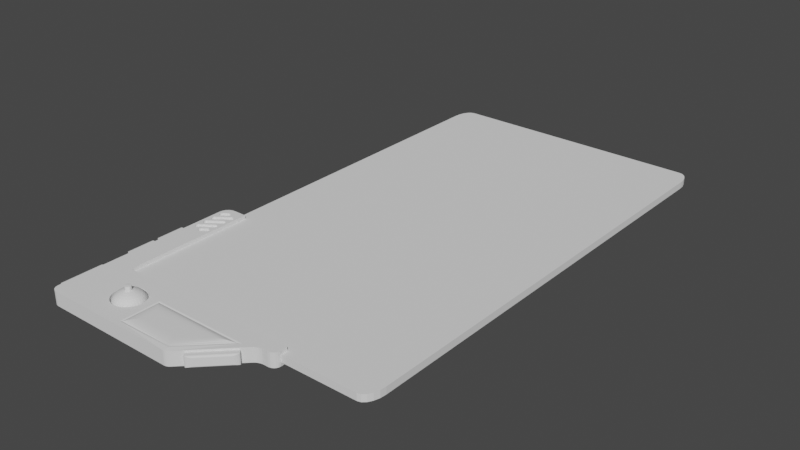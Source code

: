# Source: TouchPadModel.blend  (saved by Blender 3.2.14; exported with 4.5.12 LTS)
import bpy
from mathutils import Matrix  # noqa: F401  (used for matrix-valued properties, if any)

bpy.ops.wm.read_factory_settings(use_empty=True)
scene = bpy.context.scene
scene.name = 'Scene'

# ---- collections
col_collection = bpy.data.collections.new('Collection'); scene.collection.children.link(col_collection)

# ---- world
world_world = bpy.data.worlds.new('World'); scene.world = world_world
world_world.use_nodes = True; world_world.node_tree.nodes.clear()
_N = world_world.node_tree.nodes; _L = world_world.node_tree.links
n0 = _N.new('ShaderNodeOutputWorld'); n0.name = 'World Output'; n0.location = (300, 300)
n1 = _N.new('ShaderNodeBackground'); n1.name = 'Background'; n1.location = (10, 300)
n1.inputs[0].default_value = (0.05088, 0.05088, 0.05088, 1.0)
_L.new(n1.outputs[0], n0.inputs[0])
n0.is_active_output = True
world_world.color = (0.05088, 0.05088, 0.05088)
world_world.use_sun_shadow = False
world_world.sun_shadow_jitter_overblur = 0.0

# ---- meshes
me_cube_002 = bpy.data.meshes.new('Cube.002')
me_cube_002.from_pydata([(-15.0, -1.0, -1.0), (-13.75, 18.78, 0.709), (-6.37, -1.018, 0.5449), (-15.0, -1.0, 1.0), (-13.68, 18.82, 0.709), (-15.0, 1.0, -1.0), (-5.925, -1.062, 0.5449), (-13.6, 18.84, 0.709), (-15.0, 1.0, 1.0), (15.0, 1.0, -1.0), (-13.52, 18.85, 0.709), (-5.498, -1.191, 0.5449), (15.0, 1.0, 1.0), (-13.44, 18.85, 0.709), (12.6, 1.0, -1.0), (-5.104, -1.402, 0.5449), (-13.36, 18.82, 0.709), (12.6, 1.0, 1.0), (-11.57, 1.0, -1.0), (-13.29, 18.79, 0.709), (-4.758, -1.685, 0.5449), (-11.57, -1.0, 1.0), (-13.23, 18.74, 0.709), (-4.475, -2.031, 0.5449), (-11.57, 1.0, 1.0), (-13.18, 18.68, 0.709), (-11.57, -1.0, -1.0), (-11.57, -7.976, 1.0), (-13.14, 18.61, 0.709), (-4.265, -2.425, 0.5449), (-13.11, 18.53, 0.709), (-11.57, -7.976, -1.0), (-4.135, -2.852, 0.5449), (-11.57, 19.76, -1.0), (-13.1, 18.45, 0.709), (-11.57, 19.76, 1.0), (-13.11, 18.37, 0.709), (15.0, -0.03706, -1.0), (-4.091, -3.297, 0.5449), (14.04, -1.0, -1.0), (-13.13, 18.3, 0.709), (-4.135, -3.741, 0.5449), (-13.16, 18.22, 0.709), (14.95, -0.3346, -1.0), (14.82, -0.6031, -1.0), (-13.21, 18.16, 0.709), (14.6, -0.8161, -1.0), (-4.265, -4.169, 0.5449), (-13.27, 18.11, 0.709), (14.33, -0.9529, -1.0), (14.04, -1.0, 1.0), (-13.93, 17.65, 0.709), (-4.475, -4.563, 0.5449), (15.0, -0.03706, 1.0), (-4.758, -4.908, 0.5449), (-14.01, 17.62, 0.709), (14.33, -0.9529, 1.0), (14.6, -0.8161, 1.0), (-14.09, 17.61, 0.709), (-5.104, -5.191, 0.5449), (-14.17, 17.62, 0.709), (14.82, -0.6031, 1.0), (14.95, -0.3346, 1.0), (-14.25, 17.64, 0.709), (13.27, -1.0, -1.0), (-5.498, -5.402, 0.5449), (-14.32, 17.67, 0.709), (12.13, -1.472, -1.0), (11.93, -1.0, -1.0), (-5.925, -5.531, 0.5449), (-14.38, 17.72, 0.709), (12.6, -0.3302, -1.0), (-6.37, -5.575, 0.5449), (-14.44, 17.78, 0.709), (13.04, -1.023, -1.0), (-14.48, 17.85, 0.709), (12.79, -1.09, -1.0), (12.53, -1.195, -1.0), (-14.5, 17.93, 0.709), (-6.814, -5.531, 0.5449), (12.31, -1.326, -1.0), (12.13, -1.472, 1.0), (-14.51, 18.01, 0.709), (-7.242, -5.402, 0.5449), (-14.51, 18.09, 0.709), (13.27, -1.0, 1.0), (12.6, -0.3302, 1.0), (-7.636, -5.191, 0.5449), (-14.49, 18.17, 0.709), (11.93, -1.0, 1.0), (-14.45, 18.24, 0.709), (12.31, -1.326, 1.0), (-7.981, -4.908, 0.5449), (-14.4, 18.3, 0.709), (12.53, -1.195, 1.0), (12.79, -1.09, 1.0), (-12.58, 18.22, 0.709), (-8.264, -4.563, 0.5449), (13.04, -1.023, 1.0), (5.195, -7.976, 1.0), (-12.51, 18.26, 0.709), (-8.475, -4.169, 0.5449), (-12.44, 18.28, 0.709), (5.871, -7.697, 1.0), (5.331, -7.962, 1.0), (-12.36, 18.29, 0.709), (-8.605, -3.741, 0.5449), (5.481, -7.923, 1.0), (-12.28, 18.29, 0.709), (5.631, -7.861, 1.0), (-8.649, -3.297, 0.5449), (-12.2, 18.26, 0.709), (5.765, -7.783, 1.0), (5.871, -7.697, -1.0), (-12.13, 18.23, 0.709), (-8.605, -2.852, 0.5449), (5.195, -7.976, -1.0), (-12.06, 18.18, 0.709), (5.765, -7.783, -1.0), (-8.475, -2.425, 0.5449), (5.631, -7.861, -1.0), (-12.01, 18.12, 0.709), (5.481, -7.923, -1.0), (-11.97, 18.05, 0.709), (-8.264, -2.031, 0.5449), (5.331, -7.962, -1.0), (-14.0, -7.976, -1.0), (-11.95, 17.97, 0.709), (-7.981, -1.685, 0.5449), (-15.0, -6.979, -1.0), (-11.94, 17.89, 0.709), (-14.31, -7.927, -1.0), (-7.636, -1.402, 0.5449), (-11.94, 17.81, 0.709), (-14.59, -7.786, -1.0), (-11.96, 17.73, 0.709), (-14.81, -7.565, -1.0), (-7.242, -1.191, 0.5449), (-12.0, 17.66, 0.709), (-14.95, -7.287, -1.0), (-15.0, -6.979, 1.0), (-6.814, -1.062, 0.5449), (-12.05, 17.6, 0.709), (-14.0, -7.976, 1.0), (-14.95, -7.287, 1.0), (-12.11, 17.55, 0.709), (-14.81, -7.565, 1.0), (-14.59, -7.786, 1.0), (-13.93, 16.26, 0.709), (-14.31, -7.927, 1.0), (-14.01, 16.23, 0.709), (-13.58, 19.76, 1.0), (-15.0, 18.35, 1.0), (-14.02, 19.7, 1.0), (-14.09, 16.22, 0.709), (-14.42, 19.49, 1.0), (-14.17, 16.23, 0.709), (-14.73, 19.18, 1.0), (-14.93, 18.78, 1.0), (-14.25, 16.25, 0.709), (-15.0, 18.35, -1.0), (-13.58, 19.76, -1.0), (-14.32, 16.29, 0.709), (-14.93, 18.78, -1.0), (-14.73, 19.18, -1.0), (-14.38, 16.34, 0.709), (-14.42, 19.49, -1.0), (-14.02, 19.7, -1.0), (-14.44, 16.4, 0.709), (6.845, -3.367, 1.19), (4.653, -5.592, 1.19), (-1.315, -5.592, 1.19), (-14.48, 16.47, 0.709), (-1.315, -3.367, 1.19), (-14.5, 16.54, 0.709), (10.86, -1.685, 1.0), (5.357, -7.273, 1.089), (-14.51, 16.62, 0.709), (-2.996, -7.273, 1.0), (-2.996, -1.685, 1.0), (10.38, -1.888, 0.9401), (-14.51, 16.7, 0.709), (5.272, -7.07, 1.082), (-2.793, -7.07, 0.9401), (-14.49, 16.78, 0.709), (-2.793, -1.888, 0.9401), (9.776, -2.139, 1.044), (-14.45, 16.85, 0.709), (5.167, -6.819, 1.123), (-2.542, -6.819, 1.054), (-14.4, 16.92, 0.709), (-2.542, -2.139, 1.054), (-12.58, 16.81, 0.709), (9.226, -2.369, 1.139), (5.071, -6.589, 1.148), (-2.312, -6.589, 1.113), (-12.51, 16.85, 0.709), (-2.312, -2.369, 1.113), (-12.44, 16.88, 0.709), (8.728, -2.578, 1.177), (4.983, -6.38, 1.165), (-12.36, 16.89, 0.709), (-2.103, -6.38, 1.145), (-2.103, -2.578, 1.145), (8.141, -2.824, 1.19), (-12.28, 16.88, 0.709), (4.88, -6.134, 1.179), (-12.2, 16.86, 0.709), (-1.857, -6.134, 1.17), (-1.857, -2.824, 1.17), (-12.13, 16.83, 0.709), (7.494, -3.095, 1.19), (4.767, -5.863, 1.187), (-12.06, 16.78, 0.709), (-1.586, -5.863, 1.185), (-1.586, -3.095, 1.185), (-12.01, 16.72, 0.709), (-8.605, -3.741, 1.0), (-8.649, -3.297, 1.0), (-11.97, 16.65, 0.709), (-8.475, -4.169, 1.0), (-8.264, -4.563, 1.0), (-7.981, -4.908, 1.0), (-11.95, 16.57, 0.709), (-7.636, -5.191, 1.0), (-7.242, -5.402, 1.0), (-11.94, 16.49, 0.709), (-6.37, -5.575, 1.0), (-11.94, 16.41, 0.709), (-5.925, -5.531, 1.0), (-6.814, -5.531, 1.0), (-11.96, 16.33, 0.709), (-8.605, -2.852, 1.0), (-8.264, -2.031, 1.0), (-12.0, 16.26, 0.709), (-8.475, -2.425, 1.0), (-7.636, -1.402, 1.0), (-5.104, -5.191, 1.0), (-12.05, 16.2, 0.709), (-4.896, -5.021, 1.0), (-5.498, -5.402, 1.0), (-12.11, 16.15, 0.709), (-7.981, -1.685, 1.0), (-4.475, -4.563, 1.0), (-13.93, 14.86, 0.709), (-4.475, -2.031, 1.0), (-4.091, -3.297, 1.0), (-14.01, 14.83, 0.709), (-4.135, -3.741, 1.0), (-14.09, 14.82, 0.709), (-4.135, -2.852, 1.0), (-4.265, -2.425, 1.0), (-4.758, -4.908, 1.0), (-14.17, 14.83, 0.709), (-4.265, -4.169, 1.0), (-4.758, -1.685, 1.0), (-14.25, 14.85, 0.709), (-6.814, -1.062, 1.0), (-6.37, -1.018, 1.0), (-14.32, 14.89, 0.709), (-5.925, -1.062, 1.0), (-7.242, -1.191, 1.0), (-14.38, 14.94, 0.709), (-5.104, -1.402, 1.0), (-14.44, 15.0, 0.709), (-5.498, -1.191, 1.0), (-14.48, 15.07, 0.709), (-14.5, 15.14, 0.709), (-14.51, 15.22, 0.709), (-14.51, 15.3, 0.709), (-14.49, 15.38, 0.709), (-14.45, 15.45, 0.709), (-14.4, 15.51, 0.709), (-12.58, 15.41, 0.709), (-12.51, 15.45, 0.709), (-12.44, 15.48, 0.709), (-12.36, 15.49, 0.709), (-12.28, 15.48, 0.709), (-12.2, 15.46, 0.709), (-12.13, 15.43, 0.709), (-12.06, 15.38, 0.709), (-12.01, 15.32, 0.709), (-11.97, 15.25, 0.709), (-11.95, 15.17, 0.709), (-11.94, 15.09, 0.709), (-11.94, 15.01, 0.709), (-11.96, 14.93, 0.709), (-12.0, 14.86, 0.709), (-12.05, 14.8, 0.709), (-12.11, 14.75, 0.709), (-13.93, 13.46, 0.709), (-14.01, 13.43, 0.709), (-14.09, 13.42, 0.709), (-14.17, 13.43, 0.709), (-14.25, 13.45, 0.709), (-14.32, 13.49, 0.709), (-14.38, 13.53, 0.709), (-14.44, 13.6, 0.709), (-14.48, 13.66, 0.709), (-14.5, 13.74, 0.709), (-14.51, 13.82, 0.709), (-14.51, 13.9, 0.709), (-14.49, 13.98, 0.709), (-14.45, 14.05, 0.709), (-14.4, 14.11, 0.709), (-12.58, 14.04, 0.709), (-12.51, 14.08, 0.709), (-12.44, 14.1, 0.709), (-12.36, 14.11, 0.709), (-12.28, 14.11, 0.709), (-12.2, 14.09, 0.709), (-12.13, 14.05, 0.709), (-12.06, 14.0, 0.709), (-12.01, 13.94, 0.709), (-11.97, 13.87, 0.709), (-11.95, 13.79, 0.709), (-11.94, 13.71, 0.709), (-11.94, 13.63, 0.709), (-11.96, 13.56, 0.709), (-12.0, 13.48, 0.709), (-12.05, 13.42, 0.709), (-12.11, 13.37, 0.709), (-12.77, 12.91, 0.709), (-12.85, 12.88, 0.709), (-12.93, 12.87, 0.709), (-13.01, 12.88, 0.709), (-13.08, 12.9, 0.709), (-13.16, 12.93, 0.709), (-13.22, 12.98, 0.709), (-13.27, 13.04, 0.709), (-13.31, 13.11, 0.709), (-13.34, 13.19, 0.709), (-13.35, 13.27, 0.709), (-13.34, 13.35, 0.709), (-13.32, 13.43, 0.709), (-13.29, 13.5, 0.709), (-13.24, 13.56, 0.709), (-12.77, 12.91, 1.0), (-12.62, 14.01, 1.0), (-12.58, 14.04, 1.0), (-12.54, 14.44, 1.0), (-12.51, 14.08, 1.0), (-12.44, 14.1, 1.0), (-12.36, 14.11, 1.0), (-12.28, 15.48, 1.0), (-12.28, 14.11, 1.0), (-12.13, 14.05, 1.0), (-12.11, 14.75, 1.0), (-12.2, 14.09, 1.0), (-12.05, 14.8, 1.0), (-12.06, 14.0, 1.0), (-12.06, 15.38, 1.0), (-12.05, 16.2, 1.0), (-12.13, 15.43, 1.0), (-12.11, 16.15, 1.0), (-12.11, 13.37, 1.0), (-12.2, 15.46, 1.0), (-12.01, 13.94, 1.0), (-12.0, 14.86, 1.0), (-12.01, 15.32, 1.0), (-12.0, 16.26, 1.0), (-11.96, 14.93, 1.0), (-11.97, 13.87, 1.0), (-12.0, 13.48, 1.0), (-11.97, 15.25, 1.0), (-12.01, 16.72, 1.0), (-11.96, 16.33, 1.0), (-11.95, 15.17, 1.0), (-11.95, 16.57, 1.0), (-11.94, 13.71, 1.0), (-11.94, 15.09, 1.0), (-11.94, 16.49, 1.0), (-11.94, 13.63, 1.0), (-11.94, 15.01, 1.0), (-11.94, 16.41, 1.0), (-11.95, 13.79, 1.0), (-11.96, 13.56, 1.0), (-11.97, 16.65, 1.0), (-12.05, 13.42, 1.0), (-12.06, 16.78, 1.0), (-14.32, 13.49, 1.0), (-14.25, 13.45, 1.0), (-14.25, 14.85, 1.0), (-14.17, 13.43, 1.0), (-14.17, 14.83, 1.0), (-14.17, 16.23, 1.0), (-14.09, 16.22, 1.0), (-14.09, 17.61, 1.0), (-14.12, 17.61, 1.0), (-14.01, 13.43, 1.0), (-14.01, 14.83, 1.0), (-14.01, 16.23, 1.0), (-14.01, 17.62, 1.0), (-14.09, 13.42, 1.0), (-13.93, 13.46, 1.0), (-14.09, 14.82, 1.0), (-13.93, 14.86, 1.0), (-14.16, 17.09, 1.0), (-13.68, 18.82, 1.0), (-13.52, 18.85, 1.0), (-13.35, 13.27, 1.0), (-13.44, 18.85, 1.0), (-13.93, 17.65, 1.0), (-13.76, 17.38, 1.0), (-13.6, 18.84, 1.0), (-13.31, 13.11, 1.0), (-13.32, 13.43, 1.0), (-13.21, 18.16, 1.0), (-13.23, 18.74, 1.0), (-13.27, 13.04, 1.0), (-13.29, 13.5, 1.0), (-13.29, 18.79, 1.0), (-13.34, 13.19, 1.0), (-13.34, 13.35, 1.0), (-13.75, 18.78, 1.0), (-13.27, 18.11, 1.0), (-13.36, 18.82, 1.0), (-13.22, 12.98, 1.0), (-13.24, 13.56, 1.0), (-12.76, 14.29, 1.0), (-13.76, 14.58, 1.0), (-13.76, 15.98, 1.0), (-13.93, 16.26, 1.0), (-13.13, 18.3, 1.0), (-13.14, 18.61, 1.0), (-13.01, 12.88, 1.0), (-13.08, 12.9, 1.0), (-13.1, 18.45, 1.0), (-13.16, 12.93, 1.0), (-13.11, 18.37, 1.0), (-13.11, 18.53, 1.0), (-12.85, 12.88, 1.0), (-12.51, 15.45, 1.0), (-12.51, 16.85, 1.0), (-12.51, 18.26, 1.0), (-12.58, 15.41, 1.0), (-12.76, 15.69, 1.0), (-12.44, 15.48, 1.0), (-12.76, 17.09, 1.0), (-12.58, 16.81, 1.0), (-12.93, 12.87, 1.0), (-13.16, 18.22, 1.0), (-12.58, 18.22, 1.0), (-12.36, 15.49, 1.0), (-12.36, 16.89, 1.0), (-12.36, 18.29, 1.0), (-12.2, 16.86, 1.0), (-12.2, 18.26, 1.0), (-12.28, 16.88, 1.0), (-12.28, 18.29, 1.0), (-12.11, 17.55, 1.0), (-12.01, 18.12, 1.0), (-12.0, 17.66, 1.0), (-12.05, 17.6, 1.0), (-12.06, 18.18, 1.0), (-11.96, 17.73, 1.0), (-11.94, 17.89, 1.0), (-11.94, 17.81, 1.0), (-11.95, 17.97, 1.0), (-11.97, 18.05, 1.0), (-12.13, 16.83, 1.0), (-12.13, 18.23, 1.0), (-12.44, 16.88, 1.0), (-12.44, 18.28, 1.0), (-13.18, 18.68, 1.0), (-14.51, 13.82, 1.0), (-14.51, 15.22, 1.0), (-14.51, 16.62, 1.0), (-14.51, 13.9, 1.0), (-14.51, 18.01, 1.0), (-14.51, 15.3, 1.0), (-14.5, 16.54, 1.0), (-14.5, 17.93, 1.0), (-14.51, 16.7, 1.0), (-14.5, 13.74, 1.0), (-14.5, 15.14, 1.0), (-14.51, 18.09, 1.0), (-14.48, 13.66, 1.0), (-14.48, 15.07, 1.0), (-14.49, 13.98, 1.0), (-14.49, 15.38, 1.0), (-14.48, 16.47, 1.0), (-14.49, 16.78, 1.0), (-14.48, 17.85, 1.0), (-14.49, 18.17, 1.0), (-14.44, 15.0, 1.0), (-14.45, 14.05, 1.0), (-14.44, 16.4, 1.0), (-14.45, 15.45, 1.0), (-14.44, 17.78, 1.0), (-14.45, 16.85, 1.0), (-14.4, 14.11, 1.0), (-14.38, 14.94, 1.0), (-14.4, 15.51, 1.0), (-14.38, 16.34, 1.0), (-14.4, 16.92, 1.0), (-14.32, 14.89, 1.0), (-14.32, 16.29, 1.0), (-14.32, 17.67, 1.0), (-14.25, 16.25, 1.0), (-14.17, 17.62, 1.0), (-14.17, 18.47, 1.0), (-14.25, 17.64, 1.0), (-14.38, 13.53, 1.0), (-14.38, 17.72, 1.0), (-14.4, 18.3, 1.0), (-14.44, 13.6, 1.0), (-14.45, 18.24, 1.0), (-12.56, 0.01144, -0.5), (-12.56, 0.01144, 0.5), (-12.56, 67.22, -0.5), (-10.96, 70.01, -0.5), (-12.48, 68.08, -0.5), (-12.25, 68.86, -0.5), (-11.9, 69.48, -0.5), (-11.45, 69.87, -0.5), (-10.96, 70.01, 0.5), (-12.56, 67.22, 0.5), (-11.45, 69.87, 0.5), (-11.9, 69.48, 0.5), (-12.25, 68.86, 0.5), (-12.48, 68.08, 0.5), (27.44, 2.8, -0.5), (25.85, 0.01144, -0.5), (27.37, 1.938, -0.5), (27.14, 1.161, -0.5), (26.79, 0.544, -0.5), (26.34, 0.1479, -0.5), (25.85, 0.01144, 0.5), (27.44, 2.8, 0.5), (26.34, 0.1479, 0.5), (26.79, 0.544, 0.5), (27.14, 1.161, 0.5), (27.37, 1.938, 0.5), (25.85, 70.01, -0.5), (27.44, 67.22, -0.5), (26.34, 69.87, -0.5), (26.79, 69.48, -0.5), (27.14, 68.86, -0.5), (27.37, 68.08, -0.5), (27.44, 67.22, 0.5), (25.85, 70.01, 0.5), (27.37, 68.08, 0.5), (27.14, 68.86, 0.5), (26.79, 69.48, 0.5), (26.34, 69.87, 0.5), (-13.75, -6.287, -0.75), (-13.75, -6.287, 0.75), (-13.75, -0.2875, -0.75), (-13.75, -0.2875, 0.75), (-15.46, -6.287, -0.75), (-15.75, -5.411, -0.5309), (-15.55, -6.245, -0.7393), (-15.63, -6.12, -0.7082), (-15.69, -5.926, -0.6597), (-15.73, -5.682, -0.5986), (-15.46, -6.287, 0.75), (-15.75, -5.411, 0.5309), (-15.55, -6.245, 0.7393), (-15.63, -6.12, 0.7082), (-15.69, -5.926, 0.6597), (-15.73, -5.682, 0.5986), (-15.75, -1.164, -0.5309), (-15.46, -0.2875, -0.75), (-15.73, -0.8931, -0.5986), (-15.69, -0.6488, -0.6597), (-15.63, -0.4549, -0.7082), (-15.55, -0.3304, -0.7393), (-15.46, -0.2875, 0.75), (-15.75, -1.164, 0.5309), (-15.55, -0.3304, 0.7393), (-15.63, -0.4549, 0.7082), (-15.69, -0.6488, 0.6597), (-15.73, -0.8931, 0.5986), (-13.98, 8.434, -0.75), (-13.98, 8.434, 0.75), (-13.98, 12.43, -0.75), (-13.98, 12.43, 0.75), (-15.64, 8.434, -0.75), (-15.98, 9.105, -0.4986), (-15.74, 8.467, -0.7377), (-15.84, 8.562, -0.702), (-15.91, 8.711, -0.6464), (-15.96, 8.898, -0.5763), (-15.64, 8.434, 0.75), (-15.98, 9.105, 0.4986), (-15.74, 8.467, 0.7377), (-15.84, 8.562, 0.702), (-15.91, 8.711, 0.6464), (-15.96, 8.898, 0.5763), (-15.98, 11.76, -0.4986), (-15.64, 12.43, -0.75), (-15.96, 11.97, -0.5763), (-15.91, 12.16, -0.6464), (-15.84, 12.31, -0.702), (-15.74, 12.4, -0.7377), (-15.64, 12.43, 0.75), (-15.98, 11.76, 0.4986), (-15.74, 12.4, 0.7377), (-15.84, 12.31, 0.702), (-15.91, 12.16, 0.6464), (-15.96, 11.97, 0.5763), (-13.98, 3.729, -0.75), (-13.98, 3.729, 0.75), (-13.98, 7.729, -0.75), (-13.98, 7.729, 0.75), (-15.64, 3.729, -0.75), (-15.98, 4.399, -0.4986), (-15.74, 3.762, -0.7377), (-15.84, 3.857, -0.702), (-15.91, 4.005, -0.6464), (-15.96, 4.192, -0.5763), (-15.64, 3.729, 0.75), (-15.98, 4.399, 0.4986), (-15.74, 3.762, 0.7377), (-15.84, 3.857, 0.702), (-15.91, 4.005, 0.6464), (-15.96, 4.192, 0.5763), (-15.98, 7.059, -0.4986), (-15.64, 7.729, -0.75), (-15.96, 7.266, -0.5763), (-15.91, 7.453, -0.6464), (-15.84, 7.601, -0.702), (-15.74, 7.696, -0.7377), (-15.64, 7.729, 0.75), (-15.98, 7.059, 0.4986), (-15.74, 7.696, 0.7377), (-15.84, 7.601, 0.702), (-15.91, 7.453, 0.6464), (-15.96, 7.266, 0.5763), (10.47, -1.555, -0.75), (10.47, -1.555, 0.75), (6.229, -5.798, -0.75), (6.229, -5.798, 0.75), (11.68, -2.763, -0.75), (11.27, -3.589, -0.5309), (11.71, -2.857, -0.7393), (11.68, -3.002, -0.7082), (11.59, -3.185, -0.6597), (11.45, -3.387, -0.5986), (11.68, -2.763, 0.75), (11.27, -3.589, 0.5309), (11.71, -2.857, 0.7393), (11.68, -3.002, 0.7082), (11.59, -3.185, 0.6597), (11.45, -3.387, 0.5986), (8.263, -6.592, -0.5309), (7.437, -7.005, -0.75), (8.062, -6.773, -0.5986), (7.86, -6.917, -0.6597), (7.677, -7.008, -0.7082), (7.531, -7.039, -0.7393), (7.437, -7.005, 0.75), (8.263, -6.592, 0.5309), (7.531, -7.039, 0.7393), (7.677, -7.008, 0.7082), (7.86, -6.917, 0.6597), (8.062, -6.773, 0.5986), (-6.339, -2.884, 2.026), (-6.339, -2.473, 1.927), (-6.339, -2.094, 1.766), (-6.339, -1.762, 1.549), (-6.339, -1.49, 1.284), (-6.339, -1.287, 0.9823), (-6.339, -1.163, 0.6548), (-6.255, -2.892, 2.026), (-6.175, -2.489, 1.927), (-6.101, -2.118, 1.766), (-6.037, -1.792, 1.549), (-5.983, -1.525, 1.284), (-5.944, -1.326, 0.9823), (-5.92, -1.204, 0.6548), (-5.911, -1.163, 0.3142), (-6.175, -2.917, 2.026), (-6.018, -2.537, 1.927), (-5.873, -2.187, 1.766), (-5.746, -1.88, 1.549), (-5.642, -1.628, 1.284), (-5.564, -1.441, 0.9823), (-5.517, -1.326, 0.6548), (-5.5, -1.287, 0.3142), (-6.101, -2.956, 2.026), (-5.873, -2.614, 1.927), (-5.663, -2.299, 1.766), (-5.478, -2.023, 1.549), (-5.327, -1.797, 1.284), (-5.214, -1.628, 0.9823), (-5.145, -1.525, 0.6548), (-5.122, -1.49, 0.3142), (-6.037, -3.009, 2.026), (-5.746, -2.719, 1.927), (-5.478, -2.451, 1.766), (-5.243, -2.216, 1.549), (-5.051, -2.023, 1.284), (-4.908, -1.88, 0.9823), (-4.819, -1.792, 0.6548), (-4.79, -1.762, 0.3142), (-5.983, -3.074, 2.026), (-5.642, -2.846, 1.927), (-5.327, -2.635, 1.766), (-5.051, -2.451, 1.549), (-4.824, -2.299, 1.284), (-4.656, -2.187, 0.9823), (-4.552, -2.118, 0.6548), (-4.517, -2.094, 0.3142), (-5.944, -3.148, 2.026), (-5.564, -2.991, 1.927), (-5.214, -2.846, 1.766), (-4.908, -2.719, 1.549), (-4.656, -2.614, 1.284), (-4.469, -2.537, 0.9823), (-4.354, -2.489, 0.6548), (-4.315, -2.473, 0.3142), (-5.92, -3.228, 2.026), (-5.517, -3.148, 1.927), (-5.145, -3.074, 1.766), (-4.819, -3.009, 1.549), (-4.552, -2.956, 1.284), (-4.354, -2.917, 0.9823), (-4.231, -2.892, 0.6548), (-4.19, -2.884, 0.3142), (-5.911, -3.311, 2.026), (-5.5, -3.311, 1.927), (-5.122, -3.311, 1.766), (-4.79, -3.311, 1.549), (-4.517, -3.311, 1.284), (-4.315, -3.311, 0.9823), (-4.19, -3.311, 0.6548), (-4.148, -3.311, 0.3142), (-5.92, -3.395, 2.026), (-5.517, -3.475, 1.927), (-5.145, -3.549, 1.766), (-4.819, -3.614, 1.549), (-4.552, -3.667, 1.284), (-4.354, -3.706, 0.9823), (-4.231, -3.731, 0.6548), (-4.19, -3.739, 0.3142), (-5.944, -3.475, 2.026), (-5.564, -3.632, 1.927), (-5.214, -3.777, 1.766), (-4.908, -3.904, 1.549), (-4.656, -4.009, 1.284), (-4.469, -4.086, 0.9823), (-4.354, -4.134, 0.6548), (-4.315, -4.15, 0.3142), (-5.983, -3.549, 2.026), (-5.642, -3.777, 1.927), (-5.327, -3.988, 1.766), (-5.051, -4.172, 1.549), (-4.824, -4.324, 1.284), (-4.656, -4.436, 0.9823), (-4.552, -4.505, 0.6548), (-4.517, -4.529, 0.3142), (-6.037, -3.614, 2.026), (-5.746, -3.904, 1.927), (-5.478, -4.172, 1.766), (-5.243, -4.407, 1.549), (-5.051, -4.6, 1.284), (-4.908, -4.743, 0.9823), (-4.819, -4.831, 0.6548), (-4.79, -4.861, 0.3142), (-6.101, -3.667, 2.026), (-5.873, -4.009, 1.927), (-5.663, -4.324, 1.766), (-5.478, -4.6, 1.549), (-5.327, -4.826, 1.284), (-5.214, -4.994, 0.9823), (-5.145, -5.098, 0.6548), (-5.122, -5.133, 0.3142), (-6.175, -3.706, 2.026), (-6.018, -4.086, 1.927), (-5.873, -4.436, 1.766), (-5.746, -4.743, 1.549), (-5.642, -4.994, 1.284), (-5.564, -5.182, 0.9823), (-5.517, -5.297, 0.6548), (-5.5, -5.336, 0.3142), (-6.255, -3.731, 2.026), (-6.175, -4.134, 1.927), (-6.101, -4.505, 1.766), (-6.037, -4.831, 1.549), (-5.983, -5.098, 1.284), (-5.944, -5.297, 0.9823), (-5.92, -5.419, 0.6548), (-5.911, -5.46, 0.3142), (-6.339, -3.739, 2.026), (-6.339, -4.15, 1.927), (-6.339, -4.529, 1.766), (-6.339, -4.861, 1.549), (-6.339, -5.133, 1.284), (-6.339, -5.336, 0.9823), (-6.339, -5.46, 0.6548), (-6.339, -5.502, 0.3142), (-6.422, -3.731, 2.026), (-6.502, -4.134, 1.927), (-6.576, -4.505, 1.766), (-6.641, -4.831, 1.549), (-6.694, -5.098, 1.284), (-6.734, -5.297, 0.9823), (-6.758, -5.419, 0.6548), (-6.766, -5.46, 0.3142), (-6.502, -3.706, 2.026), (-6.66, -4.086, 1.927), (-6.805, -4.436, 1.766), (-6.932, -4.743, 1.549), (-7.036, -4.994, 1.284), (-7.113, -5.182, 0.9823), (-7.161, -5.297, 0.6548), (-7.177, -5.336, 0.3142), (-6.576, -3.667, 2.026), (-6.805, -4.009, 1.927), (-7.015, -4.324, 1.766), (-7.2, -4.6, 1.549), (-7.351, -4.826, 1.284), (-7.463, -4.994, 0.9823), (-7.533, -5.098, 0.6548), (-7.556, -5.133, 0.3142), (-6.641, -3.614, 2.026), (-6.932, -3.904, 1.927), (-7.2, -4.172, 1.766), (-7.434, -4.407, 1.549), (-7.627, -4.6, 1.284), (-7.77, -4.743, 0.9823), (-7.858, -4.831, 0.6548), (-7.888, -4.861, 0.3142), (-6.694, -3.549, 2.026), (-7.036, -3.777, 1.927), (-7.351, -3.988, 1.766), (-7.627, -4.172, 1.549), (-7.854, -4.324, 1.284), (-8.022, -4.436, 0.9823), (-8.126, -4.505, 0.6548), (-8.161, -4.529, 0.3142), (-6.734, -3.475, 2.026), (-7.113, -3.632, 1.927), (-7.463, -3.777, 1.766), (-7.77, -3.904, 1.549), (-8.022, -4.009, 1.284), (-8.209, -4.086, 0.9823), (-8.324, -4.134, 0.6548), (-8.363, -4.15, 0.3142), (-6.758, -3.395, 2.026), (-7.161, -3.475, 1.927), (-7.533, -3.549, 1.766), (-7.858, -3.614, 1.549), (-8.126, -3.667, 1.284), (-8.324, -3.706, 0.9823), (-8.446, -3.731, 0.6548), (-8.488, -3.739, 0.3142), (-6.766, -3.311, 2.026), (-7.177, -3.311, 1.927), (-7.556, -3.311, 1.766), (-7.888, -3.311, 1.549), (-8.161, -3.311, 1.284), (-8.363, -3.311, 0.9823), (-8.488, -3.311, 0.6548), (-8.53, -3.311, 0.3142), (-6.758, -3.228, 2.026), (-7.161, -3.148, 1.927), (-7.533, -3.074, 1.766), (-7.858, -3.009, 1.549), (-8.126, -2.956, 1.284), (-8.324, -2.917, 0.9823), (-8.446, -2.892, 0.6548), (-8.488, -2.884, 0.3142), (-6.734, -3.148, 2.026), (-7.113, -2.991, 1.927), (-7.463, -2.846, 1.766), (-7.77, -2.719, 1.549), (-8.022, -2.614, 1.284), (-8.209, -2.537, 0.9823), (-8.324, -2.489, 0.6548), (-8.363, -2.473, 0.3142), (-6.694, -3.074, 2.026), (-7.036, -2.846, 1.927), (-7.351, -2.635, 1.766), (-7.627, -2.451, 1.549), (-7.854, -2.299, 1.284), (-8.022, -2.187, 0.9823), (-8.126, -2.118, 0.6548), (-8.161, -2.094, 0.3142), (-6.641, -3.009, 2.026), (-6.932, -2.719, 1.927), (-7.2, -2.451, 1.766), (-7.434, -2.216, 1.549), (-7.627, -2.023, 1.284), (-7.77, -1.88, 0.9823), (-7.858, -1.792, 0.6548), (-7.888, -1.762, 0.3142), (-6.576, -2.956, 2.026), (-6.805, -2.614, 1.927), (-7.015, -2.299, 1.766), (-7.2, -2.023, 1.549), (-7.351, -1.797, 1.284), (-7.463, -1.628, 0.9823), (-7.533, -1.525, 0.6548), (-7.556, -1.49, 0.3142), (-6.502, -2.917, 2.026), (-6.66, -2.537, 1.927), (-6.805, -2.187, 1.766), (-6.932, -1.88, 1.549), (-7.036, -1.628, 1.284), (-7.113, -1.441, 0.9823), (-7.161, -1.326, 0.6548), (-7.177, -1.287, 0.3142), (-6.422, -2.892, 2.026), (-6.502, -2.489, 1.927), (-6.576, -2.118, 1.766), (-6.641, -1.792, 1.549), (-6.694, -1.525, 1.284), (-6.734, -1.326, 0.9823), (-6.758, -1.204, 0.6548), (-6.766, -1.163, 0.3142), (-6.339, -1.121, 0.3142), (-6.339, -2.884, 2.593), (-6.255, -2.892, 2.593), (-6.175, -2.917, 2.593), (-6.101, -2.956, 2.593), (-6.037, -3.009, 2.593), (-5.983, -3.074, 2.593), (-5.944, -3.148, 2.593), (-5.92, -3.228, 2.593), (-5.911, -3.311, 2.593), (-5.92, -3.395, 2.593), (-5.944, -3.475, 2.593), (-5.983, -3.549, 2.593), (-6.037, -3.614, 2.593), (-6.101, -3.667, 2.593), (-6.175, -3.706, 2.593), (-6.255, -3.731, 2.593), (-6.339, -3.739, 2.593), (-6.422, -3.731, 2.593), (-6.502, -3.706, 2.593), (-6.576, -3.667, 2.593), (-6.641, -3.614, 2.593), (-6.694, -3.549, 2.593), (-6.339, -3.311, 2.627), (-6.734, -3.475, 2.593), (-6.758, -3.395, 2.593), (-6.766, -3.311, 2.593), (-6.758, -3.228, 2.593), (-6.734, -3.148, 2.593), (-6.694, -3.074, 2.593), (-6.641, -3.009, 2.593), (-6.576, -2.956, 2.593), (-6.502, -2.917, 2.593), (-6.422, -2.892, 2.593)], [], [(0, 3, 8, 5), (14, 17, 12, 9), (68, 26, 18, 14, 71), (9, 12, 53, 37), (24, 8, 3, 21), (64, 71, 14, 9, 37, 43, 44, 46, 49, 39), (18, 24, 17, 14), (149, 143, 27, 21, 3, 140, 144, 146, 147), (89, 86, 17, 24, 21), (39, 50, 85, 64), (139, 129, 0, 26, 31, 126, 131, 134, 136), (31, 27, 143, 126), (176, 178, 27, 99, 104, 107, 109, 112, 103, 81, 175), (5, 18, 26, 0), (122, 125, 116, 31, 26, 68, 67, 113, 118, 120), (62, 53, 12, 17, 86, 85, 50, 56, 57, 61), (342, 340, 419, 338, 339, 341), (403, 402, 392, 387, 388, 397), (398, 153, 155, 157, 501, 414), (438, 439, 433, 462, 444, 448, 446, 460, 379, 365, 377, 368, 371, 374, 366, 360, 352, 354, 436, 435, 432, 437, 443, 344, 356, 353, 351, 359, 364, 367, 370, 373, 361, 358, 349, 347, 340, 342, 343, 345, 348, 346, 350, 357, 362, 375, 369, 372, 376, 363, 378, 355, 337, 431, 440, 425, 426, 428, 417, 409, 405, 412, 400, 413, 406, 410, 418, 338, 419, 394, 389, 393, 383, 381, 380, 503, 506, 477, 474, 465, 468, 479, 486, 491, 420, 396, 390, 395, 384, 382, 496, 492, 485, 478, 475, 466, 470, 480, 488, 493, 421, 422, 391, 386, 385, 499, 497, 494, 487, 481, 471, 467, 473, 482, 490, 495, 397, 388, 500, 502, 498, 504, 489, 483, 472, 469, 476, 484, 507, 505, 501, 157, 158, 152, 8, 24, 35, 151, 153, 398, 404, 399, 401, 416, 411, 408, 464, 424, 430, 427, 429, 423, 441, 407, 415, 402, 403, 442, 434, 463, 445, 449, 447, 461, 454, 451, 459, 458, 456, 457, 455, 452, 453, 450), (435, 436, 396, 420), (439, 438, 422, 421), (161, 151, 35, 33), (24, 18, 33, 35), (167, 161, 33, 18, 5, 160, 163, 164, 166), (50, 39, 49, 56), (56, 49, 46, 57), (57, 46, 44, 61), (61, 44, 43, 62), (62, 43, 37, 53), (116, 99, 27, 31), (80, 67, 68, 71, 64, 74, 76, 77), (98, 85, 86, 89, 81, 91, 94, 95), (81, 67, 80, 91), (91, 80, 77, 94), (94, 77, 76, 95), (95, 76, 74, 98), (98, 74, 64, 85), (99, 116, 125, 104), (104, 125, 122, 107), (107, 122, 120, 109), (109, 120, 118, 112), (112, 118, 113, 103), (67, 81, 103, 113), (126, 143, 149, 131), (131, 149, 147, 134), (134, 147, 146, 136), (136, 146, 144, 139), (139, 144, 140, 129), (3, 0, 129, 140), (151, 161, 167, 153), (153, 167, 166, 155), (155, 166, 164, 157), (157, 164, 163, 158), (158, 163, 160, 152), (5, 8, 152, 160), (245, 251, 179, 175, 81, 89, 21, 27, 178, 239, 237, 240, 229, 227, 230, 225, 224, 222, 221, 220, 217, 218, 232, 235, 233, 242, 236, 261, 257, 258, 260, 265, 263, 255), (252, 239, 178, 179, 251, 250, 246, 248, 254, 243), (173, 171, 170, 169), (180, 182, 176, 175), (182, 183, 178, 176), (183, 185, 179, 178), (185, 180, 175, 179), (186, 188, 182, 180), (188, 189, 183, 182), (189, 191, 185, 183), (191, 186, 180, 185), (193, 194, 188, 186), (194, 195, 189, 188), (195, 197, 191, 189), (197, 193, 186, 191), (199, 200, 194, 193), (200, 202, 195, 194), (202, 203, 197, 195), (203, 199, 193, 197), (204, 206, 200, 199), (206, 208, 202, 200), (208, 209, 203, 202), (209, 204, 199, 203), (211, 212, 206, 204), (212, 214, 208, 206), (214, 215, 209, 208), (215, 211, 204, 209), (169, 170, 212, 211), (170, 171, 214, 212), (171, 173, 215, 214), (173, 169, 211, 215), (258, 2, 6, 260), (260, 6, 11, 265), (265, 11, 15, 263), (263, 15, 20, 255), (20, 23, 245, 255), (23, 29, 251, 245), (29, 32, 250, 251), (32, 38, 246, 250), (38, 41, 248, 246), (41, 47, 254, 248), (47, 52, 243, 254), (52, 54, 252, 243), (252, 54, 59, 237, 239), (59, 65, 240, 237), (65, 69, 229, 240), (69, 72, 227, 229), (72, 79, 230, 227), (79, 83, 225, 230), (83, 87, 224, 225), (87, 92, 222, 224), (222, 92, 97, 221), (221, 97, 101, 220), (220, 101, 106, 217), (217, 106, 110, 218), (218, 110, 115, 232), (232, 115, 119, 235), (235, 119, 124, 233), (233, 124, 128, 242), (242, 128, 132, 236), (236, 132, 137, 261), (261, 137, 141, 257), (257, 141, 2, 258), (128, 124, 119, 115, 110, 106, 101, 97, 92, 87, 83, 79, 72, 69, 65, 59, 54, 52, 47, 41, 38, 32, 29, 23, 20, 15, 11, 6, 2, 141, 137, 132), (414, 1, 4, 398), (398, 4, 7, 404), (404, 7, 10, 399), (399, 10, 13, 401), (401, 13, 16, 416), (416, 16, 19, 411), (411, 19, 22, 408), (22, 25, 464, 408), (25, 28, 424, 464), (28, 30, 430, 424), (30, 34, 427, 430), (34, 36, 429, 427), (36, 40, 423, 429), (40, 42, 441, 423), (42, 45, 407, 441), (45, 48, 415, 407), (48, 51, 402, 415), (51, 55, 392, 402), (55, 58, 387, 392), (58, 60, 500, 388, 387), (60, 63, 502, 500), (63, 66, 498, 502), (66, 70, 504, 498), (504, 70, 73, 489), (489, 73, 75, 483), (483, 75, 78, 472), (472, 78, 82, 469), (469, 82, 84, 476), (476, 84, 88, 484), (484, 88, 90, 507), (507, 90, 93, 505), (505, 93, 1, 414, 501), (88, 84, 82, 78, 75, 73, 70, 66, 63, 60, 58, 55, 51, 48, 45, 42, 40, 36, 34, 30, 28, 25, 22, 19, 16, 13, 10, 7, 4, 1, 93, 90), (442, 96, 100, 434), (434, 100, 102, 463), (463, 102, 105, 445), (445, 105, 108, 449), (449, 108, 111, 447), (447, 111, 114, 461), (461, 114, 117, 454), (117, 121, 451, 454), (121, 123, 459, 451), (123, 127, 458, 459), (127, 130, 456, 458), (130, 133, 457, 456), (133, 135, 455, 457), (135, 138, 452, 455), (138, 142, 453, 452), (142, 145, 450, 453), (145, 148, 422, 438, 450), (148, 150, 391, 422), (150, 154, 386, 391), (154, 156, 385, 386), (156, 159, 499, 385), (159, 162, 497, 499), (162, 165, 494, 497), (494, 165, 168, 487), (487, 168, 172, 481), (481, 172, 174, 471), (471, 174, 177, 467), (467, 177, 181, 473), (473, 181, 184, 482), (482, 184, 187, 490), (490, 187, 190, 495), (495, 190, 96, 442, 403, 397), (135, 133, 130, 127, 123, 121, 117, 114, 111, 108, 105, 102, 100, 96, 190, 187, 184, 181, 177, 174, 172, 168, 165, 162, 159, 156, 154, 150, 148, 145, 142, 138), (439, 192, 196, 433), (433, 196, 198, 462), (462, 198, 201, 444), (444, 201, 205, 448), (448, 205, 207, 446), (446, 207, 210, 460), (460, 210, 213, 379), (213, 216, 365, 379), (216, 219, 377, 365), (219, 223, 368, 377), (223, 226, 371, 368), (226, 228, 374, 371), (228, 231, 366, 374), (231, 234, 360, 366), (234, 238, 352, 360), (238, 241, 354, 352), (241, 244, 396, 436, 354), (244, 247, 390, 396), (247, 249, 395, 390), (249, 253, 384, 395), (253, 256, 382, 384), (256, 259, 496, 382), (259, 262, 492, 496), (492, 262, 264, 485), (485, 264, 266, 478), (478, 266, 267, 475), (475, 267, 268, 466), (466, 268, 269, 470), (470, 269, 270, 480), (480, 270, 271, 488), (488, 271, 272, 493), (493, 272, 192, 439, 421), (268, 267, 266, 264, 262, 259, 256, 253, 249, 247, 244, 241, 238, 234, 231, 228, 226, 223, 219, 216, 213, 210, 207, 205, 201, 198, 196, 192, 272, 271, 270, 269), (435, 273, 274, 432), (432, 274, 275, 437), (437, 275, 276, 443), (443, 276, 277, 344), (344, 277, 278, 356), (356, 278, 279, 353), (353, 279, 280, 351), (280, 281, 359, 351), (281, 282, 364, 359), (282, 283, 367, 364), (283, 284, 370, 367), (284, 285, 373, 370), (285, 286, 361, 373), (286, 287, 358, 361), (287, 288, 349, 358), (288, 289, 347, 349), (289, 290, 394, 419, 340, 347), (290, 291, 389, 394), (291, 292, 393, 389), (292, 293, 383, 393), (293, 294, 381, 383), (294, 295, 380, 381), (295, 296, 503, 380), (503, 296, 297, 506), (506, 297, 298, 477), (477, 298, 299, 474), (474, 299, 300, 465), (465, 300, 301, 468), (468, 301, 302, 479), (479, 302, 303, 486), (486, 303, 304, 491), (491, 304, 273, 435, 420), (298, 297, 296, 295, 294, 293, 292, 291, 290, 289, 288, 287, 286, 285, 284, 283, 282, 281, 280, 279, 278, 277, 276, 275, 274, 273, 304, 303, 302, 301, 300, 299), (339, 305, 306, 341), (341, 306, 307, 342), (342, 307, 308, 343), (343, 308, 309, 345), (345, 309, 310, 348), (348, 310, 311, 346), (346, 311, 312, 350), (312, 313, 357, 350), (313, 314, 362, 357), (314, 315, 375, 362), (315, 316, 369, 375), (316, 317, 372, 369), (317, 318, 376, 372), (318, 319, 363, 376), (319, 320, 378, 363), (320, 321, 355, 378), (321, 322, 337, 355), (322, 323, 431, 337), (323, 324, 440, 431), (324, 325, 425, 440), (325, 326, 426, 425), (326, 327, 428, 426), (327, 328, 417, 428), (417, 328, 329, 409), (409, 329, 330, 405), (405, 330, 331, 412), (412, 331, 332, 400), (400, 332, 333, 413), (413, 333, 334, 406), (406, 334, 335, 410), (410, 335, 336, 418), (418, 336, 305, 339, 338), (306, 305, 336, 335, 334, 333, 332, 331, 330, 329, 328, 327, 326, 325, 324, 323, 322, 321, 320, 319, 318, 317, 316, 315, 314, 313, 312, 311, 310, 309, 308, 307), (511, 516, 541, 534), (540, 542, 543, 544, 545, 541, 516, 518, 519, 520, 521, 517, 509, 528, 530, 531, 532, 533, 529), (523, 528, 509, 508), (508, 509, 517, 510), (535, 540, 529, 522), (516, 511, 515, 518), (518, 515, 514, 519), (519, 514, 513, 520), (520, 513, 512, 521), (521, 512, 510, 517), (540, 535, 539, 542), (542, 539, 538, 543), (543, 538, 537, 544), (544, 537, 536, 545), (545, 536, 534, 541), (528, 523, 527, 530), (530, 527, 526, 531), (531, 526, 525, 532), (532, 525, 524, 533), (533, 524, 522, 529), (510, 512, 513, 514, 515, 511, 534, 536, 537, 538, 539, 535, 522, 524, 525, 526, 527, 523, 508), (546, 547, 556, 550), (548, 549, 547, 546), (549, 568, 556, 547), (551, 557, 569, 562), (563, 568, 549, 548), (563, 550, 552, 567), (567, 552, 553, 566), (566, 553, 554, 565), (565, 554, 555, 564), (564, 555, 551, 562), (550, 556, 558, 552), (552, 558, 559, 553), (553, 559, 560, 554), (554, 560, 561, 555), (555, 561, 557, 551), (556, 568, 570, 558), (558, 570, 571, 559), (559, 571, 572, 560), (560, 572, 573, 561), (561, 573, 569, 557), (568, 563, 567, 570), (570, 567, 566, 571), (571, 566, 565, 572), (572, 565, 564, 573), (573, 564, 562, 569), (563, 548, 546, 550), (574, 575, 584, 578), (576, 577, 575, 574), (577, 596, 584, 575), (579, 585, 597, 590), (591, 596, 577, 576), (591, 578, 580, 595), (595, 580, 581, 594), (594, 581, 582, 593), (593, 582, 583, 592), (592, 583, 579, 590), (578, 584, 586, 580), (580, 586, 587, 581), (581, 587, 588, 582), (582, 588, 589, 583), (583, 589, 585, 579), (584, 596, 598, 586), (586, 598, 599, 587), (587, 599, 600, 588), (588, 600, 601, 589), (589, 601, 597, 585), (596, 591, 595, 598), (598, 595, 594, 599), (599, 594, 593, 600), (600, 593, 592, 601), (601, 592, 590, 597), (591, 576, 574, 578), (602, 603, 612, 606), (604, 605, 603, 602), (605, 624, 612, 603), (607, 613, 625, 618), (619, 624, 605, 604), (619, 606, 608, 623), (623, 608, 609, 622), (622, 609, 610, 621), (621, 610, 611, 620), (620, 611, 607, 618), (606, 612, 614, 608), (608, 614, 615, 609), (609, 615, 616, 610), (610, 616, 617, 611), (611, 617, 613, 607), (612, 624, 626, 614), (614, 626, 627, 615), (615, 627, 628, 616), (616, 628, 629, 617), (617, 629, 625, 613), (624, 619, 623, 626), (626, 623, 622, 627), (627, 622, 621, 628), (628, 621, 620, 629), (629, 620, 618, 625), (619, 604, 602, 606), (630, 631, 640, 634), (632, 633, 631, 630), (633, 652, 640, 631), (635, 641, 653, 646), (647, 652, 633, 632), (647, 634, 636, 651), (651, 636, 637, 650), (650, 637, 638, 649), (649, 638, 639, 648), (648, 639, 635, 646), (634, 640, 642, 636), (636, 642, 643, 637), (637, 643, 644, 638), (638, 644, 645, 639), (639, 645, 641, 635), (640, 652, 654, 642), (642, 654, 655, 643), (643, 655, 656, 644), (644, 656, 657, 645), (645, 657, 653, 641), (652, 647, 651, 654), (654, 651, 650, 655), (655, 650, 649, 656), (656, 649, 648, 657), (657, 648, 646, 653), (647, 632, 630, 634), (659, 658, 665, 666), (660, 659, 666, 667), (661, 660, 667, 668), (662, 661, 668, 669), (663, 662, 669, 670), (664, 663, 670, 671), (913, 664, 671, 672), (681, 673, 916, 917), (897, 889, 944, 945), (666, 665, 673, 674), (667, 666, 674, 675), (668, 667, 675, 676), (669, 668, 676, 677), (670, 669, 677, 678), (671, 670, 678, 679), (672, 671, 679, 680), (677, 676, 684, 685), (678, 677, 685, 686), (679, 678, 686, 687), (680, 679, 687, 688), (761, 753, 926, 927), (674, 673, 681, 682), (675, 674, 682, 683), (676, 675, 683, 684), (682, 681, 689, 690), (683, 682, 690, 691), (684, 683, 691, 692), (685, 684, 692, 693), (686, 685, 693, 694), (687, 686, 694, 695), (688, 687, 695, 696), (873, 865, 941, 942), (694, 693, 701, 702), (695, 694, 702, 703), (696, 695, 703, 704), (737, 729, 923, 924), (690, 689, 697, 698), (691, 690, 698, 699), (692, 691, 699, 700), (693, 692, 700, 701), (698, 697, 705, 706), (699, 698, 706, 707), (700, 699, 707, 708), (701, 700, 708, 709), (702, 701, 709, 710), (703, 702, 710, 711), (704, 703, 711, 712), (689, 681, 917, 918), (710, 709, 717, 718), (711, 710, 718, 719), (712, 711, 719, 720), (817, 809, 933, 934), (706, 705, 713, 714), (707, 706, 714, 715), (708, 707, 715, 716), (709, 708, 716, 717), (715, 714, 722, 723), (716, 715, 723, 724), (717, 716, 724, 725), (718, 717, 725, 726), (719, 718, 726, 727), (720, 719, 727, 728), (881, 873, 942, 943), (714, 713, 721, 722), (727, 726, 734, 735), (728, 727, 735, 736), (857, 849, 939, 940), (722, 721, 729, 730), (723, 722, 730, 731), (724, 723, 731, 732), (725, 724, 732, 733), (726, 725, 733, 734), (732, 731, 739, 740), (733, 732, 740, 741), (734, 733, 741, 742), (735, 734, 742, 743), (736, 735, 743, 744), (721, 713, 921, 922), (730, 729, 737, 738), (731, 730, 738, 739), (744, 743, 751, 752), (745, 737, 924, 925), (738, 737, 745, 746), (739, 738, 746, 747), (740, 739, 747, 748), (741, 740, 748, 749), (742, 741, 749, 750), (743, 742, 750, 751), (748, 747, 755, 756), (749, 748, 756, 757), (750, 749, 757, 758), (751, 750, 758, 759), (752, 751, 759, 760), (801, 793, 931, 932), (746, 745, 753, 754), (747, 746, 754, 755), (760, 759, 767, 768), (658, 905, 946, 914), (754, 753, 761, 762), (755, 754, 762, 763), (756, 755, 763, 764), (757, 756, 764, 765), (758, 757, 765, 766), (759, 758, 766, 767), (765, 764, 772, 773), (766, 765, 773, 774), (767, 766, 774, 775), (768, 767, 775, 776), (865, 857, 940, 941), (762, 761, 769, 770), (763, 762, 770, 771), (764, 763, 771, 772), (729, 721, 922, 923), (770, 769, 777, 778), (771, 770, 778, 779), (772, 771, 779, 780), (773, 772, 780, 781), (774, 773, 781, 782), (775, 774, 782, 783), (776, 775, 783, 784), (781, 780, 788, 789), (782, 781, 789, 790), (783, 782, 790, 791), (784, 783, 791, 792), (785, 777, 929, 930), (778, 777, 785, 786), (779, 778, 786, 787), (780, 779, 787, 788), (786, 785, 793, 794), (787, 786, 794, 795), (788, 787, 795, 796), (789, 788, 796, 797), (790, 789, 797, 798), (791, 790, 798, 799), (792, 791, 799, 800), (665, 658, 914, 915), (798, 797, 805, 806), (799, 798, 806, 807), (800, 799, 807, 808), (841, 833, 937, 938), (794, 793, 801, 802), (795, 794, 802, 803), (796, 795, 803, 804), (797, 796, 804, 805), (803, 802, 810, 811), (804, 803, 811, 812), (805, 804, 812, 813), (806, 805, 813, 814), (807, 806, 814, 815), (808, 807, 815, 816), (673, 665, 915, 916), (802, 801, 809, 810), (815, 814, 822, 823), (816, 815, 823, 824), (793, 785, 930, 931), (810, 809, 817, 818), (811, 810, 818, 819), (812, 811, 819, 820), (813, 812, 820, 821), (814, 813, 821, 822), (819, 818, 826, 827), (820, 819, 827, 828), (821, 820, 828, 829), (822, 821, 829, 830), (823, 822, 830, 831), (824, 823, 831, 832), (713, 705, 920, 921), (818, 817, 825, 826), (831, 830, 838, 839), (832, 831, 839, 840), (849, 841, 938, 939), (826, 825, 833, 834), (827, 826, 834, 835), (828, 827, 835, 836), (829, 828, 836, 837), (830, 829, 837, 838), (836, 835, 843, 844), (837, 836, 844, 845), (838, 837, 845, 846), (839, 838, 846, 847), (840, 839, 847, 848), (905, 897, 945, 946), (834, 833, 841, 842), (835, 834, 842, 843), (848, 847, 855, 856), (769, 761, 927, 928), (842, 841, 849, 850), (843, 842, 850, 851), (844, 843, 851, 852), (845, 844, 852, 853), (846, 845, 853, 854), (847, 846, 854, 855), (852, 851, 859, 860), (853, 852, 860, 861), (854, 853, 861, 862), (855, 854, 862, 863), (856, 855, 863, 864), (825, 817, 934, 935), (850, 849, 857, 858), (851, 850, 858, 859), (864, 863, 871, 872), (833, 825, 935, 937), (858, 857, 865, 866), (859, 858, 866, 867), (860, 859, 867, 868), (861, 860, 868, 869), (862, 861, 869, 870), (863, 862, 870, 871), (869, 868, 876, 877), (870, 869, 877, 878), (871, 870, 878, 879), (872, 871, 879, 880), (697, 689, 918, 919), (866, 865, 873, 874), (867, 866, 874, 875), (868, 867, 875, 876), (874, 873, 881, 882), (875, 874, 882, 883), (876, 875, 883, 884), (877, 876, 884, 885), (878, 877, 885, 886), (879, 878, 886, 887), (880, 879, 887, 888), (753, 745, 925, 926), (886, 885, 893, 894), (887, 886, 894, 895), (888, 887, 895, 896), (889, 881, 943, 944), (882, 881, 889, 890), (883, 882, 890, 891), (884, 883, 891, 892), (885, 884, 892, 893), (890, 889, 897, 898), (891, 890, 898, 899), (892, 891, 899, 900), (893, 892, 900, 901), (894, 893, 901, 902), (895, 894, 902, 903), (896, 895, 903, 904), (705, 697, 919, 920), (902, 901, 909, 910), (903, 902, 910, 911), (904, 903, 911, 912), (777, 769, 928, 929), (898, 897, 905, 906), (899, 898, 906, 907), (900, 899, 907, 908), (901, 900, 908, 909), (907, 906, 659, 660), (908, 907, 660, 661), (909, 908, 661, 662), (910, 909, 662, 663), (911, 910, 663, 664), (912, 911, 664, 913), (809, 801, 932, 933), (906, 905, 658, 659), (914, 936, 915), (915, 936, 916), (916, 936, 917), (917, 936, 918), (918, 936, 919), (919, 936, 920), (920, 936, 921), (921, 936, 922), (922, 936, 923), (923, 936, 924), (924, 936, 925), (925, 936, 926), (926, 936, 927), (927, 936, 928), (928, 936, 929), (929, 936, 930), (930, 936, 931), (931, 936, 932), (932, 936, 933), (933, 936, 934), (934, 936, 935), (935, 936, 937), (937, 936, 938), (938, 936, 939), (939, 936, 940), (940, 936, 941), (941, 936, 942), (942, 936, 943), (943, 936, 944), (944, 936, 945), (945, 936, 946), (946, 936, 914)])
_uv = me_cube_002.uv_layers.new(name='UVMap')
_uv.uv.foreach_set('vector', [0.375, 0.0, 0.625, 0.0, 0.625, 0.25, 0.375, 0.25, 0.375, 0.48, 0.625, 0.48, 0.625, 0.5, 0.375, 0.5, 0.3494, 0.75, 0.1536, 0.75, 0.1536, 0.5, 0.355, 0.5, 0.355, 0.6663, 0.375, 0.5, 0.625, 0.5, 0.625, 0.6296, 0.375, 0.6296, 0.8464, 0.5, 0.875, 0.5, 0.875, 0.75, 0.8464, 0.75, 0.3606, 0.75, 0.355, 0.6663, 0.355, 0.5, 0.375, 0.5, 0.375, 0.6296, 0.3746, 0.6668, 0.3735, 0.7004, 0.3717, 0.727, 0.3695, 0.7441, 0.367, 0.75, 0.375, 0.2786, 0.625, 0.2786, 0.625, 0.48, 0.375, 0.48, 0.8693, 0.75, 0.8667, 0.75, 0.8464, 0.75, 0.8464, 0.75, 0.875, 0.75, 0.875, 0.75, 0.8746, 0.75, 0.8734, 0.75, 0.8716, 0.75, 0.6506, 0.75, 0.645, 0.6663, 0.645, 0.5, 0.8464, 0.5, 0.8464, 0.75, 0.375, 0.758, 0.625, 0.758, 0.625, 0.7644, 0.375, 0.7644, 0.1254, 0.75, 0.125, 0.75, 0.125, 0.75, 0.1536, 0.75, 0.1536, 0.75, 0.1333, 0.75, 0.1307, 0.75, 0.1284, 0.75, 0.1266, 0.75, 0.375, 0.9714, 0.625, 0.9714, 0.625, 0.9917, 0.375, 0.9917, 0.654, 0.75, 0.7489, 0.75, 0.8464, 0.75, 0.6496, 0.75, 0.6481, 0.75, 0.6467, 0.75, 0.6457, 0.75, 0.6452, 0.75, 0.645, 0.75, 0.645, 0.75, 0.6525, 0.75, 0.125, 0.5, 0.1536, 0.5, 0.1536, 0.75, 0.125, 0.75, 0.3533, 0.75, 0.3519, 0.75, 0.3504, 0.75, 0.1536, 0.75, 0.1536, 0.75, 0.3494, 0.75, 0.355, 0.75, 0.355, 0.75, 0.3548, 0.75, 0.3543, 0.75, 0.6254, 0.6668, 0.625, 0.6296, 0.625, 0.5, 0.645, 0.5, 0.645, 0.6663, 0.6394, 0.75, 0.633, 0.75, 0.6305, 0.7441, 0.6283, 0.727, 0.6265, 0.7004, 0.8537, 0.5, 0.8545, 0.5, 0.8563, 0.5, 0.8552, 0.5, 0.8549, 0.5, 0.8543, 0.5, 0.8646, 0.5, 0.8661, 0.5, 0.8668, 0.5, 0.8674, 0.5, 0.8677, 0.5, 0.868, 0.5, 0.864, 0.5, 0.8668, 0.5, 0.8701, 0.5, 0.8727, 0.5, 0.8681, 0.5, 0.8646, 0.5, 0.8563, 0.5, 0.8549, 0.5, 0.8543, 0.5, 0.8536, 0.5, 0.853, 0.5, 0.8523, 0.5, 0.8517, 0.5, 0.8511, 0.5, 0.8505, 0.5, 0.8501, 0.5, 0.8498, 0.5, 0.8496, 0.5, 0.8495, 0.5, 0.8495, 0.5, 0.8497, 0.5, 0.85, 0.5, 0.8504, 0.5, 0.8509, 0.5, 0.8563, 0.5, 0.8549, 0.5, 0.8543, 0.5, 0.8536, 0.5, 0.853, 0.5, 0.8523, 0.5, 0.8517, 0.5, 0.8511, 0.5, 0.8505, 0.5, 0.8501, 0.5, 0.8498, 0.5, 0.8496, 0.5, 0.8495, 0.5, 0.8495, 0.5, 0.8497, 0.5, 0.85, 0.5, 0.8504, 0.5, 0.8509, 0.5, 0.8545, 0.5, 0.8537, 0.5, 0.853, 0.5, 0.8523, 0.5, 0.8517, 0.5, 0.8511, 0.5, 0.8505, 0.5, 0.8501, 0.5, 0.8498, 0.5, 0.8496, 0.5, 0.8495, 0.5, 0.8495, 0.5, 0.8497, 0.5, 0.85, 0.5, 0.8504, 0.5, 0.8509, 0.5, 0.8564, 0.5, 0.8571, 0.5, 0.8577, 0.5, 0.8584, 0.5, 0.859, 0.5, 0.8596, 0.5, 0.8602, 0.5, 0.8606, 0.5, 0.8609, 0.5, 0.8611, 0.5, 0.8612, 0.5, 0.8612, 0.5, 0.861, 0.5, 0.8607, 0.5, 0.8603, 0.5, 0.8552, 0.5, 0.8563, 0.5, 0.8661, 0.5, 0.8668, 0.5, 0.8674, 0.5, 0.8681, 0.5, 0.8687, 0.5, 0.8693, 0.5, 0.8699, 0.5, 0.8703, 0.5, 0.8706, 0.5, 0.8708, 0.5, 0.8709, 0.5, 0.8709, 0.5, 0.8707, 0.5, 0.8704, 0.5, 0.87, 0.5, 0.8646, 0.5, 0.8661, 0.5, 0.8668, 0.5, 0.8674, 0.5, 0.8681, 0.5, 0.8687, 0.5, 0.8693, 0.5, 0.8699, 0.5, 0.8703, 0.5, 0.8706, 0.5, 0.8708, 0.5, 0.8709, 0.5, 0.8709, 0.5, 0.8707, 0.5, 0.8704, 0.5, 0.87, 0.5, 0.8646, 0.5, 0.8661, 0.5, 0.8668, 0.5, 0.8674, 0.5, 0.8681, 0.5, 0.8687, 0.5, 0.8693, 0.5, 0.8699, 0.5, 0.8703, 0.5, 0.8706, 0.5, 0.8708, 0.5, 0.8709, 0.5, 0.8709, 0.5, 0.8707, 0.5, 0.8704, 0.5, 0.87, 0.5, 0.868, 0.5, 0.8677, 0.5, 0.8681, 0.5, 0.8687, 0.5, 0.8693, 0.5, 0.8699, 0.5, 0.8703, 0.5, 0.8706, 0.5, 0.8708, 0.5, 0.8709, 0.5, 0.8709, 0.5, 0.8707, 0.5, 0.8704, 0.5, 0.87, 0.5, 0.8681, 0.5, 0.8727, 0.5, 0.8744, 0.5, 0.875, 0.5, 0.875, 0.5, 0.8464, 0.5, 0.8464, 0.5, 0.8632, 0.5, 0.8668, 0.5, 0.864, 0.5, 0.8634, 0.5, 0.8627, 0.5, 0.862, 0.5, 0.8614, 0.5, 0.8608, 0.5, 0.8602, 0.5, 0.8598, 0.5, 0.8595, 0.5, 0.8593, 0.5, 0.8592, 0.5, 0.8592, 0.5, 0.8594, 0.5, 0.8597, 0.5, 0.8601, 0.5, 0.8606, 0.5, 0.8661, 0.5, 0.8646, 0.5, 0.8549, 0.5, 0.8543, 0.5, 0.8536, 0.5, 0.853, 0.5, 0.8523, 0.5, 0.8517, 0.5, 0.8511, 0.5, 0.8505, 0.5, 0.8501, 0.5, 0.8498, 0.5, 0.8496, 0.5, 0.8495, 0.5, 0.8495, 0.5, 0.8497, 0.5, 0.85, 0.5, 0.8504, 0.5, 0.8509, 0.5, 0.8549, 0.5, 0.8563, 0.5, 0.8661, 0.5, 0.8646, 0.5, 0.8549, 0.5, 0.8563, 0.5, 0.8661, 0.5, 0.8646, 0.5, 0.375, 0.2618, 0.625, 0.2618, 0.625, 0.2786, 0.375, 0.2786, 0.625, 0.2786, 0.375, 0.2786, 0.375, 0.2786, 0.625, 0.2786, 0.1332, 0.5, 0.1368, 0.5, 0.1536, 0.5, 0.1536, 0.5, 0.125, 0.5, 0.125, 0.5, 0.1256, 0.5, 0.1273, 0.5, 0.1299, 0.5, 0.625, 0.758, 0.375, 0.758, 0.375, 0.7555, 0.625, 0.7555, 0.625, 0.7555, 0.375, 0.7555, 0.375, 0.7533, 0.625, 0.7533, 0.625, 0.7533, 0.375, 0.7533, 0.375, 0.7004, 0.625, 0.7004, 0.625, 0.7004, 0.375, 0.7004, 0.375, 0.6668, 0.625, 0.6668, 0.625, 0.6668, 0.375, 0.6668, 0.375, 0.6296, 0.625, 0.6296, 0.375, 0.7746, 0.625, 0.7746, 0.625, 0.9714, 0.375, 0.9714, 0.355, 0.75, 0.355, 0.75, 0.3494, 0.75, 0.355, 0.75, 0.355, 0.75, 0.3598, 0.75, 0.355, 0.75, 0.355, 0.75, 0.645, 0.75, 0.645, 0.75, 0.645, 0.75, 0.6506, 0.75, 0.645, 0.75, 0.6447, 0.75, 0.645, 0.75, 0.645, 0.75, 0.625, 0.77, 0.375, 0.77, 0.375, 0.77, 0.625, 0.77, 0.625, 0.77, 0.375, 0.77, 0.375, 0.77, 0.625, 0.77, 0.625, 0.77, 0.375, 0.77, 0.375, 0.7684, 0.625, 0.7684, 0.625, 0.7684, 0.375, 0.7684, 0.375, 0.7663, 0.625, 0.7663, 0.625, 0.7663, 0.375, 0.7663, 0.375, 0.7644, 0.625, 0.7644, 0.625, 0.7746, 0.375, 0.7746, 0.375, 0.773, 0.625, 0.773, 0.625, 0.773, 0.375, 0.773, 0.375, 0.7713, 0.625, 0.7713, 0.625, 0.7713, 0.375, 0.7713, 0.375, 0.77, 0.625, 0.77, 0.625, 0.77, 0.375, 0.77, 0.375, 0.77, 0.625, 0.77, 0.625, 0.77, 0.375, 0.77, 0.375, 0.77, 0.625, 0.77, 0.375, 0.77, 0.625, 0.77, 0.625, 0.77, 0.375, 0.77, 0.375, 0.9917, 0.625, 0.9917, 0.625, 0.9943, 0.375, 0.9943, 0.375, 0.9943, 0.625, 0.9943, 0.625, 1.0, 0.375, 1.0, 0.375, 0.0, 0.625, 0.0, 0.625, 0.0, 0.375, 0.0, 0.375, 0.0, 0.625, 0.0, 0.625, 0.0, 0.375, 0.0, 0.375, 0.0, 0.625, 0.0, 0.625, 0.0, 0.375, 0.0, 0.625, 0.0, 0.375, 0.0, 0.375, 0.0, 0.625, 0.0, 0.625, 0.2618, 0.375, 0.2618, 0.375, 0.2582, 0.625, 0.2582, 0.625, 0.2582, 0.375, 0.2582, 0.375, 0.2549, 0.625, 0.2549, 0.625, 0.2549, 0.375, 0.2549, 0.375, 0.25, 0.625, 0.25, 0.625, 0.25, 0.375, 0.25, 0.375, 0.25, 0.625, 0.25, 0.625, 0.25, 0.375, 0.25, 0.375, 0.25, 0.625, 0.25, 0.375, 0.25, 0.625, 0.25, 0.625, 0.25, 0.375, 0.25, 0.7842, 0.75, 0.7809, 0.75, 0.7721, 0.75, 0.6525, 0.75, 0.645, 0.75, 0.6506, 0.75, 0.8464, 0.75, 0.8464, 0.75, 0.7489, 0.75, 0.7779, 0.75, 0.7795, 0.75, 0.783, 0.75, 0.7872, 0.75, 0.7919, 0.75, 0.7967, 0.75, 0.8015, 0.75, 0.8061, 0.75, 0.8101, 0.75, 0.8135, 0.75, 0.8161, 0.75, 0.8179, 0.75, 0.8188, 0.75, 0.819, 0.75, 0.8184, 0.75, 0.8172, 0.75, 0.8153, 0.75, 0.8129, 0.75, 0.81, 0.75, 0.8067, 0.75, 0.803, 0.75, 0.7992, 0.75, 0.7953, 0.75, 0.7915, 0.75, 0.7877, 0.75, 0.7769, 0.75, 0.7779, 0.75, 0.7489, 0.75, 0.7721, 0.75, 0.7809, 0.75, 0.7782, 0.75, 0.7761, 0.75, 0.7748, 0.75, 0.7745, 0.75, 0.7752, 0.75, 0.7491, 0.75, 0.7387, 0.75, 0.6762, 0.75, 0.6744, 0.75, 0.6551, 0.75, 0.6568, 0.75, 0.654, 0.75, 0.6525, 0.75, 0.6568, 0.75, 0.7475, 0.75, 0.7489, 0.75, 0.654, 0.75, 0.7475, 0.75, 0.7694, 0.75, 0.7721, 0.75, 0.7489, 0.75, 0.7694, 0.75, 0.6551, 0.75, 0.6525, 0.75, 0.7721, 0.75, 0.6583, 0.75, 0.6602, 0.75, 0.6568, 0.75, 0.6551, 0.75, 0.6602, 0.75, 0.7459, 0.75, 0.7475, 0.75, 0.6568, 0.75, 0.7459, 0.75, 0.766, 0.75, 0.7694, 0.75, 0.7475, 0.75, 0.766, 0.75, 0.6583, 0.75, 0.6551, 0.75, 0.7694, 0.75, 0.6612, 0.75, 0.6632, 0.75, 0.6602, 0.75, 0.6583, 0.75, 0.6632, 0.75, 0.7445, 0.75, 0.7459, 0.75, 0.6602, 0.75, 0.7445, 0.75, 0.7629, 0.75, 0.766, 0.75, 0.7459, 0.75, 0.7629, 0.75, 0.6612, 0.75, 0.6583, 0.75, 0.766, 0.75, 0.6639, 0.75, 0.666, 0.75, 0.6632, 0.75, 0.6612, 0.75, 0.666, 0.75, 0.7432, 0.75, 0.7445, 0.75, 0.6632, 0.75, 0.7432, 0.75, 0.76, 0.75, 0.7629, 0.75, 0.7445, 0.75, 0.76, 0.75, 0.6639, 0.75, 0.6612, 0.75, 0.7629, 0.75, 0.6672, 0.75, 0.6692, 0.75, 0.666, 0.75, 0.6639, 0.75, 0.6692, 0.75, 0.7418, 0.75, 0.7432, 0.75, 0.666, 0.75, 0.7418, 0.75, 0.7567, 0.75, 0.76, 0.75, 0.7432, 0.75, 0.7567, 0.75, 0.6672, 0.75, 0.6639, 0.75, 0.76, 0.75, 0.6708, 0.75, 0.6727, 0.75, 0.6692, 0.75, 0.6672, 0.75, 0.6727, 0.75, 0.7402, 0.75, 0.7418, 0.75, 0.6692, 0.75, 0.7402, 0.75, 0.7529, 0.75, 0.7567, 0.75, 0.7418, 0.75, 0.7529, 0.75, 0.6708, 0.75, 0.6672, 0.75, 0.7567, 0.75, 0.6744, 0.75, 0.6762, 0.75, 0.6727, 0.75, 0.6708, 0.75, 0.6762, 0.75, 0.7387, 0.75, 0.7402, 0.75, 0.6727, 0.75, 0.7387, 0.75, 0.7491, 0.75, 0.7529, 0.75, 0.7402, 0.75, 0.7491, 0.75, 0.6744, 0.75, 0.6708, 0.75, 0.7529, 0.75, 1.0, 0.6997, 1.0, 0.5, 0.9688, 0.5, 0.9688, 0.6997, 0.9688, 0.6997, 0.9688, 0.5, 0.9375, 0.5, 0.9375, 0.6997, 0.9375, 0.6997, 0.9375, 0.5, 0.9062, 0.5, 0.9062, 0.6997, 0.9062, 0.6997, 0.9062, 0.5, 0.875, 0.5, 0.875, 0.6997, 0.875, 0.5, 0.8438, 0.5, 0.8438, 0.6997, 0.875, 0.6997, 0.8438, 0.5, 0.8125, 0.5, 0.8125, 0.6997, 0.8438, 0.6997, 0.8125, 0.5, 0.7812, 0.5, 0.7812, 0.6997, 0.8125, 0.6997, 0.7812, 0.5, 0.75, 0.5, 0.75, 0.6997, 0.7812, 0.6997, 0.75, 0.5, 0.7188, 0.5, 0.7188, 0.6997, 0.75, 0.6997, 0.7188, 0.5, 0.6875, 0.5, 0.6875, 0.6997, 0.7188, 0.6997, 0.6875, 0.5, 0.6562, 0.5, 0.6562, 0.6997, 0.6875, 0.6997, 0.6562, 0.5, 0.625, 0.5, 0.625, 0.6997, 0.6562, 0.6997, 0.625, 0.6997, 0.625, 0.5, 0.5938, 0.5, 0.5938, 0.6997, 0.6125, 0.6997, 0.5938, 0.5, 0.5625, 0.5, 0.5625, 0.6997, 0.5938, 0.6997, 0.5625, 0.5, 0.5312, 0.5, 0.5312, 0.6997, 0.5625, 0.6997, 0.5312, 0.5, 0.5, 0.5, 0.5, 0.6997, 0.5312, 0.6997, 0.5, 0.5, 0.4688, 0.5, 0.4688, 0.6997, 0.5, 0.6997, 0.4688, 0.5, 0.4375, 0.5, 0.4375, 0.6997, 0.4688, 0.6997, 0.4375, 0.5, 0.4062, 0.5, 0.4062, 0.6997, 0.4375, 0.6997, 0.4062, 0.5, 0.375, 0.5, 0.375, 0.6997, 0.4062, 0.6997, 0.375, 0.6997, 0.375, 0.5, 0.3438, 0.5, 0.3438, 0.6997, 0.3438, 0.6997, 0.3438, 0.5, 0.3125, 0.5, 0.3125, 0.6997, 0.3125, 0.6997, 0.3125, 0.5, 0.2812, 0.5, 0.2812, 0.6997, 0.2812, 0.6997, 0.2812, 0.5, 0.25, 0.5, 0.25, 0.6997, 0.25, 0.6997, 0.25, 0.5, 0.2188, 0.5, 0.2188, 0.6997, 0.2188, 0.6997, 0.2188, 0.5, 0.1875, 0.5, 0.1875, 0.6997, 0.1875, 0.6997, 0.1875, 0.5, 0.1562, 0.5, 0.1562, 0.6997, 0.1562, 0.6997, 0.1562, 0.5, 0.125, 0.5, 0.125, 0.6997, 0.125, 0.6997, 0.125, 0.5, 0.09375, 0.5, 0.09375, 0.6997, 0.09375, 0.6997, 0.09375, 0.5, 0.0625, 0.5, 0.0625, 0.6997, 0.0625, 0.6997, 0.0625, 0.5, 0.03125, 0.5, 0.03125, 0.6997, 0.03125, 0.6997, 0.03125, 0.5, 0.0, 0.5, 0.0, 0.6997, 0.5803, 0.4197, 0.5504, 0.3833, 0.5283, 0.3418, 0.5146, 0.2968, 0.51, 0.25, 0.5146, 0.2032, 0.5283, 0.1582, 0.5504, 0.1167, 0.5803, 0.08029, 0.6167, 0.05045, 0.6582, 0.02827, 0.7032, 0.01461, 0.75, 0.01, 0.7968, 0.01461, 0.8418, 0.02827, 0.8833, 0.05045, 0.9197, 0.08029, 0.9496, 0.1167, 0.9717, 0.1582, 0.9854, 0.2032, 0.99, 0.25, 0.9854, 0.2968, 0.9717, 0.3418, 0.9496, 0.3833, 0.9197, 0.4197, 0.8833, 0.4496, 0.8418, 0.4717, 0.7968, 0.4854, 0.75, 0.49, 0.7032, 0.4854, 0.6582, 0.4717, 0.6167, 0.4496, 1.0, 0.6774, 1.0, 0.5, 0.9688, 0.5, 0.9688, 0.6774, 0.9688, 0.6774, 0.9688, 0.5, 0.9375, 0.5, 0.9375, 0.6774, 0.9375, 0.6774, 0.9375, 0.5, 0.9062, 0.5, 0.9062, 0.6774, 0.9062, 0.6774, 0.9062, 0.5, 0.875, 0.5, 0.875, 0.6774, 0.875, 0.6774, 0.875, 0.5, 0.8438, 0.5, 0.8437, 0.6774, 0.8437, 0.6774, 0.8438, 0.5, 0.8125, 0.5, 0.8125, 0.6774, 0.8125, 0.6774, 0.8125, 0.5, 0.7812, 0.5, 0.7812, 0.6774, 0.7812, 0.5, 0.75, 0.5, 0.75, 0.6774, 0.7812, 0.6774, 0.75, 0.5, 0.7188, 0.5, 0.7188, 0.6774, 0.75, 0.6774, 0.7188, 0.5, 0.6875, 0.5, 0.6875, 0.6774, 0.7188, 0.6774, 0.6875, 0.5, 0.6562, 0.5, 0.6562, 0.6774, 0.6875, 0.6774, 0.6562, 0.5, 0.625, 0.5, 0.625, 0.6774, 0.6562, 0.6774, 0.625, 0.5, 0.5938, 0.5, 0.5938, 0.6774, 0.625, 0.6774, 0.5938, 0.5, 0.5625, 0.5, 0.5625, 0.6774, 0.5938, 0.6774, 0.5625, 0.5, 0.5312, 0.5, 0.5312, 0.6774, 0.5625, 0.6774, 0.5312, 0.5, 0.5, 0.5, 0.5, 0.6774, 0.5312, 0.6774, 0.5, 0.5, 0.4688, 0.5, 0.4688, 0.6774, 0.5, 0.6774, 0.4688, 0.5, 0.4375, 0.5, 0.4375, 0.6774, 0.4688, 0.6774, 0.4375, 0.5, 0.4062, 0.5, 0.4062, 0.6774, 0.4375, 0.6774, 0.4062, 0.5, 0.375, 0.5, 0.375, 0.6774, 0.3952, 0.6774, 0.4062, 0.6774, 0.375, 0.5, 0.3438, 0.5, 0.3438, 0.6774, 0.375, 0.6774, 0.3438, 0.5, 0.3125, 0.5, 0.3125, 0.6774, 0.3438, 0.6774, 0.3125, 0.5, 0.2812, 0.5, 0.2812, 0.6774, 0.3125, 0.6774, 0.2812, 0.6774, 0.2812, 0.5, 0.25, 0.5, 0.25, 0.6774, 0.25, 0.6774, 0.25, 0.5, 0.2188, 0.5, 0.2188, 0.6774, 0.2188, 0.6774, 0.2188, 0.5, 0.1875, 0.5, 0.1875, 0.6774, 0.1875, 0.6774, 0.1875, 0.5, 0.1562, 0.5, 0.1562, 0.6774, 0.1562, 0.6774, 0.1562, 0.5, 0.125, 0.5, 0.125, 0.6774, 0.125, 0.6774, 0.125, 0.5, 0.09375, 0.5, 0.09375, 0.6774, 0.09375, 0.6774, 0.09375, 0.5, 0.0625, 0.5, 0.0625, 0.6774, 0.0625, 0.6774, 0.0625, 0.5, 0.03125, 0.5, 0.03125, 0.6774, 0.03125, 0.6774, 0.03125, 0.5, 0.0, 0.5, 0.0, 0.6774, 0.02017, 0.6774, 0.6167, 0.4496, 0.5803, 0.4197, 0.5504, 0.3833, 0.5283, 0.3418, 0.5146, 0.2968, 0.51, 0.25, 0.5146, 0.2032, 0.5283, 0.1582, 0.5504, 0.1167, 0.5803, 0.08029, 0.6167, 0.05045, 0.6582, 0.02827, 0.7032, 0.01461, 0.75, 0.01, 0.7968, 0.01461, 0.8418, 0.02827, 0.8833, 0.05045, 0.9197, 0.08029, 0.9496, 0.1167, 0.9717, 0.1582, 0.9854, 0.2032, 0.99, 0.25, 0.9854, 0.2968, 0.9717, 0.3418, 0.9496, 0.3833, 0.9197, 0.4197, 0.8833, 0.4496, 0.8418, 0.4717, 0.7968, 0.4854, 0.75, 0.49, 0.7032, 0.4854, 0.6582, 0.4717, 1.0, 0.6774, 1.0, 0.5, 0.9688, 0.5, 0.9688, 0.6774, 0.9688, 0.6774, 0.9688, 0.5, 0.9375, 0.5, 0.9375, 0.6774, 0.9375, 0.6774, 0.9375, 0.5, 0.9062, 0.5, 0.9063, 0.6774, 0.9063, 0.6774, 0.9062, 0.5, 0.875, 0.5, 0.875, 0.6774, 0.875, 0.6774, 0.875, 0.5, 0.8438, 0.5, 0.8438, 0.6774, 0.8438, 0.6774, 0.8438, 0.5, 0.8125, 0.5, 0.8125, 0.6774, 0.8125, 0.6774, 0.8125, 0.5, 0.7812, 0.5, 0.7812, 0.6774, 0.7812, 0.5, 0.75, 0.5, 0.75, 0.6774, 0.7812, 0.6774, 0.75, 0.5, 0.7188, 0.5, 0.7188, 0.6774, 0.75, 0.6774, 0.7188, 0.5, 0.6875, 0.5, 0.6875, 0.6774, 0.7188, 0.6774, 0.6875, 0.5, 0.6562, 0.5, 0.6562, 0.6774, 0.6875, 0.6774, 0.6562, 0.5, 0.625, 0.5, 0.625, 0.6774, 0.6562, 0.6774, 0.625, 0.5, 0.5938, 0.5, 0.5938, 0.6774, 0.625, 0.6774, 0.5938, 0.5, 0.5625, 0.5, 0.5625, 0.6774, 0.5938, 0.6774, 0.5625, 0.5, 0.5312, 0.5, 0.5312, 0.6774, 0.5625, 0.6774, 0.5312, 0.5, 0.5, 0.5, 0.5, 0.6774, 0.5312, 0.6774, 0.5, 0.5, 0.4688, 0.5, 0.4688, 0.6774, 0.4889, 0.6774, 0.5, 0.6774, 0.4688, 0.5, 0.4375, 0.5, 0.4375, 0.6774, 0.4688, 0.6774, 0.4375, 0.5, 0.4062, 0.5, 0.4062, 0.6774, 0.4375, 0.6774, 0.4062, 0.5, 0.375, 0.5, 0.375, 0.6774, 0.4062, 0.6774, 0.375, 0.5, 0.3438, 0.5, 0.3438, 0.6774, 0.375, 0.6774, 0.3438, 0.5, 0.3125, 0.5, 0.3125, 0.6774, 0.3438, 0.6774, 0.3125, 0.5, 0.2812, 0.5, 0.2812, 0.6774, 0.3125, 0.6774, 0.2812, 0.6774, 0.2812, 0.5, 0.25, 0.5, 0.25, 0.6774, 0.25, 0.6774, 0.25, 0.5, 0.2188, 0.5, 0.2188, 0.6774, 0.2188, 0.6774, 0.2188, 0.5, 0.1875, 0.5, 0.1875, 0.6774, 0.1875, 0.6774, 0.1875, 0.5, 0.1562, 0.5, 0.1562, 0.6774, 0.1562, 0.6774, 0.1562, 0.5, 0.125, 0.5, 0.125, 0.6774, 0.125, 0.6774, 0.125, 0.5, 0.09375, 0.5, 0.09375, 0.6774, 0.09375, 0.6774, 0.09375, 0.5, 0.0625, 0.5, 0.0625, 0.6774, 0.0625, 0.6774, 0.0625, 0.5, 0.03125, 0.5, 0.03125, 0.6774, 0.03125, 0.6774, 0.03125, 0.5, 0.0, 0.5, 0.0, 0.6774, 0.02017, 0.6774, 0.02705, 0.6774, 0.8833, 0.05045, 0.9197, 0.08029, 0.9496, 0.1167, 0.9717, 0.1582, 0.9854, 0.2032, 0.99, 0.25, 0.9854, 0.2968, 0.9717, 0.3418, 0.9496, 0.3833, 0.9197, 0.4197, 0.8833, 0.4496, 0.8418, 0.4717, 0.7968, 0.4854, 0.75, 0.49, 0.7032, 0.4854, 0.6582, 0.4717, 0.6167, 0.4496, 0.5803, 0.4197, 0.5504, 0.3833, 0.5283, 0.3418, 0.5146, 0.2968, 0.51, 0.25, 0.5146, 0.2032, 0.5283, 0.1582, 0.5504, 0.1167, 0.5803, 0.08029, 0.6167, 0.05045, 0.6582, 0.02827, 0.7032, 0.01461, 0.75, 0.01, 0.7968, 0.01461, 0.8418, 0.02827, 1.0, 0.6774, 1.0, 0.5, 0.9688, 0.5, 0.9688, 0.6774, 0.9688, 0.6774, 0.9688, 0.5, 0.9375, 0.5, 0.9375, 0.6774, 0.9375, 0.6774, 0.9375, 0.5, 0.9062, 0.5, 0.9063, 0.6774, 0.9063, 0.6774, 0.9062, 0.5, 0.875, 0.5, 0.875, 0.6774, 0.875, 0.6774, 0.875, 0.5, 0.8438, 0.5, 0.8438, 0.6774, 0.8438, 0.6774, 0.8438, 0.5, 0.8125, 0.5, 0.8125, 0.6774, 0.8125, 0.6774, 0.8125, 0.5, 0.7812, 0.5, 0.7812, 0.6774, 0.7812, 0.5, 0.75, 0.5, 0.75, 0.6774, 0.7812, 0.6774, 0.75, 0.5, 0.7188, 0.5, 0.7188, 0.6774, 0.75, 0.6774, 0.7188, 0.5, 0.6875, 0.5, 0.6875, 0.6774, 0.7188, 0.6774, 0.6875, 0.5, 0.6562, 0.5, 0.6562, 0.6774, 0.6875, 0.6774, 0.6562, 0.5, 0.625, 0.5, 0.625, 0.6774, 0.6562, 0.6774, 0.625, 0.5, 0.5938, 0.5, 0.5938, 0.6774, 0.625, 0.6774, 0.5938, 0.5, 0.5625, 0.5, 0.5625, 0.6774, 0.5938, 0.6774, 0.5625, 0.5, 0.5312, 0.5, 0.5312, 0.6774, 0.5625, 0.6774, 0.5312, 0.5, 0.5, 0.5, 0.5, 0.6774, 0.5312, 0.6774, 0.5, 0.5, 0.4688, 0.5, 0.4688, 0.6774, 0.4889, 0.6774, 0.5, 0.6774, 0.4688, 0.5, 0.4375, 0.5, 0.4375, 0.6774, 0.4688, 0.6774, 0.4375, 0.5, 0.4062, 0.5, 0.4062, 0.6774, 0.4375, 0.6774, 0.4062, 0.5, 0.375, 0.5, 0.375, 0.6774, 0.4062, 0.6774, 0.375, 0.5, 0.3438, 0.5, 0.3438, 0.6774, 0.375, 0.6774, 0.3438, 0.5, 0.3125, 0.5, 0.3125, 0.6774, 0.3438, 0.6774, 0.3125, 0.5, 0.2812, 0.5, 0.2812, 0.6774, 0.3125, 0.6774, 0.2812, 0.6774, 0.2812, 0.5, 0.25, 0.5, 0.25, 0.6774, 0.25, 0.6774, 0.25, 0.5, 0.2188, 0.5, 0.2188, 0.6774, 0.2188, 0.6774, 0.2188, 0.5, 0.1875, 0.5, 0.1875, 0.6774, 0.1875, 0.6774, 0.1875, 0.5, 0.1562, 0.5, 0.1562, 0.6774, 0.1562, 0.6774, 0.1562, 0.5, 0.125, 0.5, 0.125, 0.6774, 0.125, 0.6774, 0.125, 0.5, 0.09375, 0.5, 0.09375, 0.6774, 0.09375, 0.6774, 0.09375, 0.5, 0.0625, 0.5, 0.0625, 0.6774, 0.0625, 0.6774, 0.0625, 0.5, 0.03125, 0.5, 0.03125, 0.6774, 0.03125, 0.6774, 0.03125, 0.5, 0.0, 0.5, 0.0, 0.6774, 0.02017, 0.6774, 0.5504, 0.3833, 0.5283, 0.3418, 0.5146, 0.2968, 0.51, 0.25, 0.5146, 0.2032, 0.5283, 0.1582, 0.5504, 0.1167, 0.5803, 0.08029, 0.6167, 0.05045, 0.6582, 0.02827, 0.7032, 0.01461, 0.75, 0.01, 0.7968, 0.01461, 0.8418, 0.02827, 0.8833, 0.05045, 0.9197, 0.08029, 0.9496, 0.1167, 0.9717, 0.1582, 0.9854, 0.2032, 0.99, 0.25, 0.9854, 0.2968, 0.9717, 0.3418, 0.9496, 0.3833, 0.9197, 0.4197, 0.8833, 0.4496, 0.8418, 0.4717, 0.7968, 0.4854, 0.75, 0.49, 0.7032, 0.4854, 0.6582, 0.4717, 0.6167, 0.4496, 0.5803, 0.4197, 1.0, 0.6774, 1.0, 0.5, 0.9688, 0.5, 0.9688, 0.6774, 0.9688, 0.6774, 0.9688, 0.5, 0.9375, 0.5, 0.9375, 0.6774, 0.9375, 0.6774, 0.9375, 0.5, 0.9062, 0.5, 0.9062, 0.6774, 0.9062, 0.6774, 0.9062, 0.5, 0.875, 0.5, 0.875, 0.6774, 0.875, 0.6774, 0.875, 0.5, 0.8438, 0.5, 0.8438, 0.6774, 0.8438, 0.6774, 0.8438, 0.5, 0.8125, 0.5, 0.8125, 0.6774, 0.8125, 0.6774, 0.8125, 0.5, 0.7812, 0.5, 0.7812, 0.6774, 0.7812, 0.5, 0.75, 0.5, 0.75, 0.6774, 0.7812, 0.6774, 0.75, 0.5, 0.7188, 0.5, 0.7188, 0.6774, 0.75, 0.6774, 0.7188, 0.5, 0.6875, 0.5, 0.6875, 0.6774, 0.7188, 0.6774, 0.6875, 0.5, 0.6562, 0.5, 0.6562, 0.6774, 0.6875, 0.6774, 0.6562, 0.5, 0.625, 0.5, 0.625, 0.6774, 0.6562, 0.6774, 0.625, 0.5, 0.5938, 0.5, 0.5938, 0.6774, 0.625, 0.6774, 0.5938, 0.5, 0.5625, 0.5, 0.5625, 0.6774, 0.5938, 0.6774, 0.5625, 0.5, 0.5312, 0.5, 0.5312, 0.6774, 0.5625, 0.6774, 0.5312, 0.5, 0.5, 0.5, 0.5, 0.6774, 0.5312, 0.6774, 0.5, 0.5, 0.4688, 0.5, 0.4688, 0.6774, 0.4889, 0.6774, 0.4926, 0.6774, 0.5, 0.6774, 0.4688, 0.5, 0.4375, 0.5, 0.4375, 0.6774, 0.4688, 0.6774, 0.4375, 0.5, 0.4062, 0.5, 0.4062, 0.6774, 0.4375, 0.6774, 0.4062, 0.5, 0.375, 0.5, 0.375, 0.6774, 0.4062, 0.6774, 0.375, 0.5, 0.3438, 0.5, 0.3438, 0.6774, 0.375, 0.6774, 0.3438, 0.5, 0.3125, 0.5, 0.3125, 0.6774, 0.3438, 0.6774, 0.3125, 0.5, 0.2812, 0.5, 0.2812, 0.6774, 0.3125, 0.6774, 0.2812, 0.6774, 0.2812, 0.5, 0.25, 0.5, 0.25, 0.6774, 0.25, 0.6774, 0.25, 0.5, 0.2188, 0.5, 0.2188, 0.6774, 0.2188, 0.6774, 0.2188, 0.5, 0.1875, 0.5, 0.1875, 0.6774, 0.1875, 0.6774, 0.1875, 0.5, 0.1562, 0.5, 0.1562, 0.6774, 0.1562, 0.6774, 0.1562, 0.5, 0.125, 0.5, 0.125, 0.6774, 0.125, 0.6774, 0.125, 0.5, 0.09375, 0.5, 0.09375, 0.6774, 0.09375, 0.6774, 0.09375, 0.5, 0.0625, 0.5, 0.0625, 0.6774, 0.0625, 0.6774, 0.0625, 0.5, 0.03125, 0.5, 0.03125, 0.6774, 0.03125, 0.6774, 0.03125, 0.5, 0.0, 0.5, 0.0, 0.6774, 0.02017, 0.6774, 0.5146, 0.2968, 0.51, 0.25, 0.5146, 0.2032, 0.5283, 0.1582, 0.5504, 0.1167, 0.5803, 0.08029, 0.6167, 0.05045, 0.6582, 0.02827, 0.7032, 0.01461, 0.75, 0.01, 0.7968, 0.01461, 0.8418, 0.02827, 0.8833, 0.05045, 0.9197, 0.08029, 0.9496, 0.1167, 0.9717, 0.1582, 0.9854, 0.2032, 0.99, 0.25, 0.9854, 0.2968, 0.9717, 0.3418, 0.9496, 0.3833, 0.9197, 0.4197, 0.8833, 0.4496, 0.8418, 0.4717, 0.7968, 0.4854, 0.75, 0.49, 0.7032, 0.4854, 0.6582, 0.4717, 0.6167, 0.4496, 0.5803, 0.4197, 0.5504, 0.3833, 0.5283, 0.3418, 1.0, 0.6774, 1.0, 0.5, 0.9688, 0.5, 0.9688, 0.6774, 0.9688, 0.6774, 0.9688, 0.5, 0.9375, 0.5, 0.9375, 0.6774, 0.9375, 0.6774, 0.9375, 0.5, 0.9062, 0.5, 0.9062, 0.6774, 0.9062, 0.6774, 0.9062, 0.5, 0.875, 0.5, 0.875, 0.6774, 0.875, 0.6774, 0.875, 0.5, 0.8438, 0.5, 0.8438, 0.6774, 0.8438, 0.6774, 0.8438, 0.5, 0.8125, 0.5, 0.8125, 0.6774, 0.8125, 0.6774, 0.8125, 0.5, 0.7812, 0.5, 0.7812, 0.6774, 0.7812, 0.5, 0.75, 0.5, 0.75, 0.6774, 0.7812, 0.6774, 0.75, 0.5, 0.7188, 0.5, 0.7188, 0.6774, 0.75, 0.6774, 0.7188, 0.5, 0.6875, 0.5, 0.6875, 0.6774, 0.7188, 0.6774, 0.6875, 0.5, 0.6562, 0.5, 0.6562, 0.6774, 0.6875, 0.6774, 0.6562, 0.5, 0.625, 0.5, 0.625, 0.6774, 0.6562, 0.6774, 0.625, 0.5, 0.5938, 0.5, 0.5938, 0.6774, 0.625, 0.6774, 0.5938, 0.5, 0.5625, 0.5, 0.5625, 0.6774, 0.5938, 0.6774, 0.5625, 0.5, 0.5312, 0.5, 0.5312, 0.6774, 0.5625, 0.6774, 0.5312, 0.5, 0.5, 0.5, 0.5, 0.6774, 0.5312, 0.6774, 0.5, 0.5, 0.4688, 0.5, 0.4688, 0.6774, 0.5, 0.6774, 0.4688, 0.5, 0.4375, 0.5, 0.4375, 0.6774, 0.4688, 0.6774, 0.4375, 0.5, 0.4062, 0.5, 0.4062, 0.6774, 0.4375, 0.6774, 0.4062, 0.5, 0.375, 0.5, 0.375, 0.6774, 0.4062, 0.6774, 0.375, 0.5, 0.3438, 0.5, 0.3438, 0.6774, 0.375, 0.6774, 0.3438, 0.5, 0.3125, 0.5, 0.3125, 0.6774, 0.3438, 0.6774, 0.3125, 0.5, 0.2812, 0.5, 0.2812, 0.6774, 0.3125, 0.6774, 0.2812, 0.6774, 0.2812, 0.5, 0.25, 0.5, 0.25, 0.6774, 0.25, 0.6774, 0.25, 0.5, 0.2188, 0.5, 0.2188, 0.6774, 0.2188, 0.6774, 0.2188, 0.5, 0.1875, 0.5, 0.1875, 0.6774, 0.1875, 0.6774, 0.1875, 0.5, 0.1562, 0.5, 0.1562, 0.6774, 0.1562, 0.6774, 0.1562, 0.5, 0.125, 0.5, 0.125, 0.6774, 0.125, 0.6774, 0.125, 0.5, 0.09375, 0.5, 0.09375, 0.6774, 0.09375, 0.6774, 0.09375, 0.5, 0.0625, 0.5, 0.0625, 0.6774, 0.0625, 0.6774, 0.0625, 0.5, 0.03125, 0.5, 0.03125, 0.6774, 0.03125, 0.6774, 0.03125, 0.5, 0.0, 0.5, 0.0, 0.6774, 0.001778, 0.6774, 0.7968, 0.4854, 0.75, 0.49, 0.7032, 0.4854, 0.6582, 0.4717, 0.6167, 0.4496, 0.5803, 0.4197, 0.5504, 0.3833, 0.5283, 0.3418, 0.5146, 0.2968, 0.51, 0.25, 0.5146, 0.2032, 0.5283, 0.1582, 0.5504, 0.1167, 0.5803, 0.08029, 0.6167, 0.05045, 0.6582, 0.02827, 0.7032, 0.01461, 0.75, 0.01, 0.7968, 0.01461, 0.8418, 0.02827, 0.8833, 0.05045, 0.9197, 0.08029, 0.9496, 0.1167, 0.9717, 0.1582, 0.9854, 0.2032, 0.99, 0.25, 0.9854, 0.2968, 0.9717, 0.3418, 0.9496, 0.3833, 0.9197, 0.4197, 0.8833, 0.4496, 0.8418, 0.4717, 0.375, 0.26, 0.625, 0.26, 0.625, 0.49, 0.375, 0.49, 0.625, 0.51, 0.6255, 0.5069, 0.6269, 0.5041, 0.6291, 0.5019, 0.6319, 0.5005, 0.635, 0.5, 0.865, 0.5, 0.8681, 0.5005, 0.8709, 0.5019, 0.8731, 0.5041, 0.8745, 0.5069, 0.875, 0.51, 0.875, 0.75, 0.635, 0.75, 0.6319, 0.7495, 0.6291, 0.7481, 0.6269, 0.7459, 0.6255, 0.7431, 0.625, 0.74, 0.375, 0.76, 0.625, 0.76, 0.625, 1.0, 0.375, 1.0, 0.375, 0.0, 0.625, 0.0, 0.625, 0.24, 0.375, 0.24, 0.375, 0.51, 0.625, 0.51, 0.625, 0.74, 0.375, 0.74, 0.625, 0.26, 0.375, 0.26, 0.375, 0.2569, 0.625, 0.2569, 0.625, 0.2569, 0.375, 0.2569, 0.375, 0.2541, 0.625, 0.2541, 0.625, 0.2541, 0.375, 0.2541, 0.375, 0.2459, 0.625, 0.2459, 0.625, 0.2459, 0.375, 0.2459, 0.375, 0.2431, 0.625, 0.2431, 0.625, 0.2431, 0.375, 0.2431, 0.375, 0.24, 0.625, 0.24, 0.625, 0.51, 0.375, 0.51, 0.375, 0.5069, 0.625, 0.5069, 0.625, 0.5069, 0.375, 0.5069, 0.375, 0.5041, 0.625, 0.5041, 0.625, 0.5041, 0.375, 0.5041, 0.375, 0.4959, 0.625, 0.4959, 0.625, 0.4959, 0.375, 0.4959, 0.375, 0.4931, 0.625, 0.4931, 0.625, 0.4931, 0.375, 0.4931, 0.375, 0.49, 0.625, 0.49, 0.625, 0.76, 0.375, 0.76, 0.375, 0.7569, 0.625, 0.7569, 0.625, 0.7569, 0.375, 0.7569, 0.375, 0.7541, 0.625, 0.7541, 0.625, 0.7541, 0.375, 0.7541, 0.375, 0.7459, 0.625, 0.7459, 0.625, 0.7459, 0.375, 0.7459, 0.375, 0.7431, 0.625, 0.7431, 0.625, 0.7431, 0.375, 0.7431, 0.375, 0.74, 0.625, 0.74, 0.125, 0.51, 0.1255, 0.5069, 0.1269, 0.5041, 0.1291, 0.5019, 0.1319, 0.5005, 0.135, 0.5, 0.365, 0.5, 0.3681, 0.5005, 0.3709, 0.5019, 0.3731, 0.5041, 0.3745, 0.5069, 0.375, 0.51, 0.375, 0.74, 0.3745, 0.7431, 0.3731, 0.7459, 0.3709, 0.7481, 0.3681, 0.7495, 0.365, 0.75, 0.125, 0.75, 0.375, 0.75, 0.625, 0.75, 0.625, 0.9635, 0.375, 0.9635, 0.375, 0.5, 0.625, 0.5, 0.625, 0.75, 0.375, 0.75, 0.625, 0.5, 0.8385, 0.5, 0.8385, 0.75, 0.625, 0.75, 0.4115, 0.03652, 0.5885, 0.03652, 0.5885, 0.2135, 0.4115, 0.2135, 0.375, 0.2865, 0.625, 0.2865, 0.625, 0.5, 0.375, 0.5, 0.1615, 0.5, 0.1615, 0.75, 0.1502, 0.7482, 0.1502, 0.5018, 0.1502, 0.5018, 0.1502, 0.7482, 0.125, 0.743, 0.125, 0.507, 0.375, 0.243, 0.375, 0.006974, 0.3901, 0.01505, 0.3901, 0.2349, 0.3901, 0.2349, 0.3901, 0.01505, 0.4002, 0.02523, 0.4002, 0.2248, 0.4002, 0.2248, 0.4002, 0.02523, 0.4115, 0.03652, 0.4115, 0.2135, 0.375, 0.9635, 0.625, 0.9635, 0.6232, 0.9748, 0.3768, 0.9748, 0.3768, 0.9748, 0.6232, 0.9748, 0.618, 1.0, 0.382, 1.0, 0.382, 0.0, 0.618, 0.0, 0.6099, 0.01505, 0.3901, 0.01505, 0.3901, 0.01505, 0.6099, 0.01505, 0.5998, 0.02523, 0.4002, 0.02523, 0.4002, 0.02523, 0.5998, 0.02523, 0.5885, 0.03652, 0.4115, 0.03652, 0.8385, 0.75, 0.8385, 0.5, 0.8498, 0.5018, 0.8498, 0.7482, 0.8498, 0.7482, 0.8498, 0.5018, 0.875, 0.507, 0.875, 0.743, 0.625, 0.006974, 0.625, 0.243, 0.6099, 0.2349, 0.6099, 0.01505, 0.6099, 0.01505, 0.6099, 0.2349, 0.5998, 0.2248, 0.5998, 0.02523, 0.5998, 0.02523, 0.5998, 0.2248, 0.5885, 0.2135, 0.5885, 0.03652, 0.625, 0.2865, 0.375, 0.2865, 0.3768, 0.2752, 0.6232, 0.2752, 0.6232, 0.2752, 0.3768, 0.2752, 0.382, 0.2651, 0.618, 0.2651, 0.618, 0.2651, 0.382, 0.2651, 0.3901, 0.2349, 0.6099, 0.2349, 0.6099, 0.2349, 0.3901, 0.2349, 0.4002, 0.2248, 0.5998, 0.2248, 0.5998, 0.2248, 0.4002, 0.2248, 0.4115, 0.2135, 0.5885, 0.2135, 0.1615, 0.5, 0.375, 0.5, 0.375, 0.75, 0.1615, 0.75, 0.375, 0.75, 0.625, 0.75, 0.625, 0.9581, 0.375, 0.9581, 0.375, 0.5, 0.625, 0.5, 0.625, 0.75, 0.375, 0.75, 0.625, 0.5, 0.8331, 0.5, 0.8331, 0.75, 0.625, 0.75, 0.4169, 0.0419, 0.5831, 0.0419, 0.5831, 0.2081, 0.4169, 0.2081, 0.375, 0.2919, 0.625, 0.2919, 0.625, 0.5, 0.375, 0.5, 0.1669, 0.5, 0.1669, 0.75, 0.154, 0.7479, 0.154, 0.5021, 0.154, 0.5021, 0.154, 0.7479, 0.125, 0.742, 0.125, 0.508, 0.375, 0.242, 0.375, 0.008003, 0.3923, 0.01727, 0.3923, 0.2327, 0.3923, 0.2327, 0.3923, 0.01727, 0.404, 0.02895, 0.404, 0.221, 0.404, 0.221, 0.404, 0.02895, 0.4169, 0.0419, 0.4169, 0.2081, 0.375, 0.9581, 0.625, 0.9581, 0.6229, 0.971, 0.3771, 0.971, 0.3771, 0.971, 0.6229, 0.971, 0.617, 1.0, 0.383, 1.0, 0.383, 0.0, 0.617, 0.0, 0.6077, 0.01727, 0.3923, 0.01727, 0.3923, 0.01727, 0.6077, 0.01727, 0.596, 0.02895, 0.404, 0.02895, 0.404, 0.02895, 0.596, 0.02895, 0.5831, 0.0419, 0.4169, 0.0419, 0.8331, 0.75, 0.8331, 0.5, 0.846, 0.5021, 0.846, 0.7479, 0.846, 0.7479, 0.846, 0.5021, 0.875, 0.508, 0.875, 0.742, 0.625, 0.008003, 0.625, 0.242, 0.6077, 0.2327, 0.6077, 0.01727, 0.6077, 0.01727, 0.6077, 0.2327, 0.596, 0.221, 0.596, 0.02895, 0.596, 0.02895, 0.596, 0.221, 0.5831, 0.2081, 0.5831, 0.0419, 0.625, 0.2919, 0.375, 0.2919, 0.3771, 0.279, 0.6229, 0.279, 0.6229, 0.279, 0.3771, 0.279, 0.383, 0.2673, 0.617, 0.2673, 0.617, 0.2673, 0.383, 0.2673, 0.3923, 0.2327, 0.6077, 0.2327, 0.6077, 0.2327, 0.3923, 0.2327, 0.404, 0.221, 0.596, 0.221, 0.596, 0.221, 0.404, 0.221, 0.4169, 0.2081, 0.5831, 0.2081, 0.1669, 0.5, 0.375, 0.5, 0.375, 0.75, 0.1669, 0.75, 0.375, 0.75, 0.625, 0.75, 0.625, 0.9581, 0.375, 0.9581, 0.375, 0.5, 0.625, 0.5, 0.625, 0.75, 0.375, 0.75, 0.625, 0.5, 0.8331, 0.5, 0.8331, 0.75, 0.625, 0.75, 0.4169, 0.0419, 0.5831, 0.0419, 0.5831, 0.2081, 0.4169, 0.2081, 0.375, 0.2919, 0.625, 0.2919, 0.625, 0.5, 0.375, 0.5, 0.1669, 0.5, 0.1669, 0.75, 0.154, 0.7479, 0.154, 0.5021, 0.154, 0.5021, 0.154, 0.7479, 0.125, 0.742, 0.125, 0.508, 0.375, 0.242, 0.375, 0.008003, 0.3923, 0.01727, 0.3923, 0.2327, 0.3923, 0.2327, 0.3923, 0.01727, 0.404, 0.02895, 0.404, 0.221, 0.404, 0.221, 0.404, 0.02895, 0.4169, 0.0419, 0.4169, 0.2081, 0.375, 0.9581, 0.625, 0.9581, 0.6229, 0.971, 0.3771, 0.971, 0.3771, 0.971, 0.6229, 0.971, 0.617, 1.0, 0.383, 1.0, 0.383, 0.0, 0.617, 0.0, 0.6077, 0.01727, 0.3923, 0.01727, 0.3923, 0.01727, 0.6077, 0.01727, 0.596, 0.02895, 0.404, 0.02895, 0.404, 0.02895, 0.596, 0.02895, 0.5831, 0.0419, 0.4169, 0.0419, 0.8331, 0.75, 0.8331, 0.5, 0.846, 0.5021, 0.846, 0.7479, 0.846, 0.7479, 0.846, 0.5021, 0.875, 0.508, 0.875, 0.742, 0.625, 0.008003, 0.625, 0.242, 0.6077, 0.2327, 0.6077, 0.01727, 0.6077, 0.01727, 0.6077, 0.2327, 0.596, 0.221, 0.596, 0.02895, 0.596, 0.02895, 0.596, 0.221, 0.5831, 0.2081, 0.5831, 0.0419, 0.625, 0.2919, 0.375, 0.2919, 0.3771, 0.279, 0.6229, 0.279, 0.6229, 0.279, 0.3771, 0.279, 0.383, 0.2673, 0.617, 0.2673, 0.617, 0.2673, 0.383, 0.2673, 0.3923, 0.2327, 0.6077, 0.2327, 0.6077, 0.2327, 0.3923, 0.2327, 0.404, 0.221, 0.596, 0.221, 0.596, 0.221, 0.404, 0.221, 0.4169, 0.2081, 0.5831, 0.2081, 0.1669, 0.5, 0.375, 0.5, 0.375, 0.75, 0.1669, 0.75, 0.375, 0.75, 0.625, 0.75, 0.625, 0.9635, 0.375, 0.9635, 0.375, 0.5, 0.625, 0.5, 0.625, 0.75, 0.375, 0.75, 0.625, 0.5, 0.8385, 0.5, 0.8385, 0.75, 0.625, 0.75, 0.4115, 0.03652, 0.5885, 0.03652, 0.5885, 0.2135, 0.4115, 0.2135, 0.375, 0.2865, 0.625, 0.2865, 0.625, 0.5, 0.375, 0.5, 0.1615, 0.5, 0.1615, 0.75, 0.1502, 0.7482, 0.1502, 0.5018, 0.1502, 0.5018, 0.1502, 0.7482, 0.125, 0.743, 0.125, 0.507, 0.375, 0.243, 0.375, 0.006974, 0.3901, 0.01505, 0.3901, 0.2349, 0.3901, 0.2349, 0.3901, 0.01505, 0.4002, 0.02523, 0.4002, 0.2248, 0.4002, 0.2248, 0.4002, 0.02523, 0.4115, 0.03652, 0.4115, 0.2135, 0.375, 0.9635, 0.625, 0.9635, 0.6232, 0.9748, 0.3768, 0.9748, 0.3768, 0.9748, 0.6232, 0.9748, 0.618, 1.0, 0.382, 1.0, 0.382, 0.0, 0.618, 0.0, 0.6099, 0.01505, 0.3901, 0.01505, 0.3901, 0.01505, 0.6099, 0.01505, 0.5998, 0.02523, 0.4002, 0.02523, 0.4002, 0.02523, 0.5998, 0.02523, 0.5885, 0.03652, 0.4115, 0.03652, 0.8385, 0.75, 0.8385, 0.5, 0.8498, 0.5018, 0.8498, 0.7482, 0.8498, 0.7482, 0.8498, 0.5018, 0.875, 0.507, 0.875, 0.743, 0.625, 0.006974, 0.625, 0.243, 0.6099, 0.2349, 0.6099, 0.01505, 0.6099, 0.01505, 0.6099, 0.2349, 0.5998, 0.2248, 0.5998, 0.02523, 0.5998, 0.02523, 0.5998, 0.2248, 0.5885, 0.2135, 0.5885, 0.03652, 0.625, 0.2865, 0.375, 0.2865, 0.3768, 0.2752, 0.6232, 0.2752, 0.6232, 0.2752, 0.3768, 0.2752, 0.382, 0.2651, 0.618, 0.2651, 0.618, 0.2651, 0.382, 0.2651, 0.3901, 0.2349, 0.6099, 0.2349, 0.6099, 0.2349, 0.3901, 0.2349, 0.4002, 0.2248, 0.5998, 0.2248, 0.5998, 0.2248, 0.4002, 0.2248, 0.4115, 0.2135, 0.5885, 0.2135, 0.1615, 0.5, 0.375, 0.5, 0.375, 0.75, 0.1615, 0.75, 0.75, 0.875, 0.75, 0.9375, 0.7188, 0.9375, 0.7188, 0.875, 0.75, 0.8125, 0.75, 0.875, 0.7188, 0.875, 0.7188, 0.8125, 0.75, 0.75, 0.75, 0.8125, 0.7188, 0.8125, 0.7188, 0.75, 0.75, 0.6875, 0.75, 0.75, 0.7188, 0.75, 0.7188, 0.6875, 0.75, 0.625, 0.75, 0.6875, 0.7188, 0.6875, 0.7188, 0.625, 0.75, 0.5625, 0.75, 0.625, 0.7188, 0.625, 0.7188, 0.5625, 0.75, 0.5, 0.75, 0.5625, 0.7188, 0.5625, 0.7188, 0.5, 0.6562, 0.9375, 0.6875, 0.9375, 0.6875, 0.9375, 0.6562, 0.9375, 0.8125, 0.9375, 0.8438, 0.9375, 0.8438, 0.9375, 0.8125, 0.9375, 0.7188, 0.875, 0.7188, 0.9375, 0.6875, 0.9375, 0.6875, 0.875, 0.7188, 0.8125, 0.7188, 0.875, 0.6875, 0.875, 0.6875, 0.8125, 0.7188, 0.75, 0.7188, 0.8125, 0.6875, 0.8125, 0.6875, 0.75, 0.7188, 0.6875, 0.7188, 0.75, 0.6875, 0.75, 0.6875, 0.6875, 0.7188, 0.625, 0.7188, 0.6875, 0.6875, 0.6875, 0.6875, 0.625, 0.7188, 0.5625, 0.7188, 0.625, 0.6875, 0.625, 0.6875, 0.5625, 0.7188, 0.5, 0.7188, 0.5625, 0.6875, 0.5625, 0.6875, 0.5, 0.6875, 0.6875, 0.6875, 0.75, 0.6562, 0.75, 0.6562, 0.6875, 0.6875, 0.625, 0.6875, 0.6875, 0.6562, 0.6875, 0.6562, 0.625, 0.6875, 0.5625, 0.6875, 0.625, 0.6562, 0.625, 0.6562, 0.5625, 0.6875, 0.5, 0.6875, 0.5625, 0.6562, 0.5625, 0.6562, 0.5, 0.3437, 0.9375, 0.375, 0.9375, 0.375, 0.9375, 0.3437, 0.9375, 0.6875, 0.875, 0.6875, 0.9375, 0.6562, 0.9375, 0.6562, 0.875, 0.6875, 0.8125, 0.6875, 0.875, 0.6562, 0.875, 0.6562, 0.8125, 0.6875, 0.75, 0.6875, 0.8125, 0.6562, 0.8125, 0.6562, 0.75, 0.6562, 0.875, 0.6562, 0.9375, 0.625, 0.9375, 0.625, 0.875, 0.6562, 0.8125, 0.6562, 0.875, 0.625, 0.875, 0.625, 0.8125, 0.6562, 0.75, 0.6562, 0.8125, 0.625, 0.8125, 0.625, 0.75, 0.6562, 0.6875, 0.6562, 0.75, 0.625, 0.75, 0.625, 0.6875, 0.6562, 0.625, 0.6562, 0.6875, 0.625, 0.6875, 0.625, 0.625, 0.6562, 0.5625, 0.6562, 0.625, 0.625, 0.625, 0.625, 0.5625, 0.6562, 0.5, 0.6562, 0.5625, 0.625, 0.5625, 0.625, 0.5, 0.9062, 0.9375, 0.9375, 0.9375, 0.9375, 0.9375, 0.9062, 0.9375, 0.625, 0.625, 0.625, 0.6875, 0.5938, 0.6875, 0.5938, 0.625, 0.625, 0.5625, 0.625, 0.625, 0.5938, 0.625, 0.5938, 0.5625, 0.625, 0.5, 0.625, 0.5625, 0.5938, 0.5625, 0.5938, 0.5, 0.4375, 0.9375, 0.4687, 0.9375, 0.4687, 0.9375, 0.4375, 0.9375, 0.625, 0.875, 0.625, 0.9375, 0.5937, 0.9375, 0.5937, 0.875, 0.625, 0.8125, 0.625, 0.875, 0.5937, 0.875, 0.5938, 0.8125, 0.625, 0.75, 0.625, 0.8125, 0.5938, 0.8125, 0.5938, 0.75, 0.625, 0.6875, 0.625, 0.75, 0.5938, 0.75, 0.5938, 0.6875, 0.5937, 0.875, 0.5937, 0.9375, 0.5625, 0.9375, 0.5625, 0.875, 0.5938, 0.8125, 0.5937, 0.875, 0.5625, 0.875, 0.5625, 0.8125, 0.5938, 0.75, 0.5938, 0.8125, 0.5625, 0.8125, 0.5625, 0.75, 0.5938, 0.6875, 0.5938, 0.75, 0.5625, 0.75, 0.5625, 0.6875, 0.5938, 0.625, 0.5938, 0.6875, 0.5625, 0.6875, 0.5625, 0.625, 0.5938, 0.5625, 0.5938, 0.625, 0.5625, 0.625, 0.5625, 0.5625, 0.5938, 0.5, 0.5938, 0.5625, 0.5625, 0.5625, 0.5625, 0.5, 0.625, 0.9375, 0.6562, 0.9375, 0.6562, 0.9375, 0.625, 0.9375, 0.5625, 0.625, 0.5625, 0.6875, 0.5312, 0.6875, 0.5312, 0.625, 0.5625, 0.5625, 0.5625, 0.625, 0.5312, 0.625, 0.5312, 0.5625, 0.5625, 0.5, 0.5625, 0.5625, 0.5312, 0.5625, 0.5312, 0.5, 0.125, 0.9375, 0.1563, 0.9375, 0.1563, 0.9375, 0.125, 0.9375, 0.5625, 0.875, 0.5625, 0.9375, 0.5312, 0.9375, 0.5312, 0.875, 0.5625, 0.8125, 0.5625, 0.875, 0.5312, 0.875, 0.5312, 0.8125, 0.5625, 0.75, 0.5625, 0.8125, 0.5312, 0.8125, 0.5312, 0.75, 0.5625, 0.6875, 0.5625, 0.75, 0.5312, 0.75, 0.5312, 0.6875, 0.5312, 0.8125, 0.5312, 0.875, 0.5, 0.875, 0.5, 0.8125, 0.5312, 0.75, 0.5312, 0.8125, 0.5, 0.8125, 0.5, 0.75, 0.5312, 0.6875, 0.5312, 0.75, 0.5, 0.75, 0.5, 0.6875, 0.5312, 0.625, 0.5312, 0.6875, 0.5, 0.6875, 0.5, 0.625, 0.5312, 0.5625, 0.5312, 0.625, 0.5, 0.625, 0.5, 0.5625, 0.5312, 0.5, 0.5312, 0.5625, 0.5, 0.5625, 0.5, 0.5, 0.875, 0.9375, 0.9062, 0.9375, 0.9062, 0.9375, 0.875, 0.9375, 0.5312, 0.875, 0.5312, 0.9375, 0.5, 0.9375, 0.5, 0.875, 0.5, 0.5625, 0.5, 0.625, 0.4688, 0.625, 0.4688, 0.5625, 0.5, 0.5, 0.5, 0.5625, 0.4688, 0.5625, 0.4687, 0.5, 0.9688, 0.9375, 1.0, 0.9375, 1.0, 0.9375, 0.9688, 0.9375, 0.5, 0.875, 0.5, 0.9375, 0.4687, 0.9375, 0.4687, 0.875, 0.5, 0.8125, 0.5, 0.875, 0.4687, 0.875, 0.4687, 0.8125, 0.5, 0.75, 0.5, 0.8125, 0.4687, 0.8125, 0.4688, 0.75, 0.5, 0.6875, 0.5, 0.75, 0.4688, 0.75, 0.4687, 0.6875, 0.5, 0.625, 0.5, 0.6875, 0.4687, 0.6875, 0.4688, 0.625, 0.4688, 0.75, 0.4687, 0.8125, 0.4375, 0.8125, 0.4375, 0.75, 0.4687, 0.6875, 0.4688, 0.75, 0.4375, 0.75, 0.4375, 0.6875, 0.4688, 0.625, 0.4687, 0.6875, 0.4375, 0.6875, 0.4375, 0.625, 0.4688, 0.5625, 0.4688, 0.625, 0.4375, 0.625, 0.4375, 0.5625, 0.4687, 0.5, 0.4688, 0.5625, 0.4375, 0.5625, 0.4375, 0.5, 0.5, 0.9375, 0.5312, 0.9375, 0.5312, 0.9375, 0.5, 0.9375, 0.4687, 0.875, 0.4687, 0.9375, 0.4375, 0.9375, 0.4375, 0.875, 0.4687, 0.8125, 0.4687, 0.875, 0.4375, 0.875, 0.4375, 0.8125, 0.4375, 0.5, 0.4375, 0.5625, 0.4062, 0.5625, 0.4062, 0.5, 0.4062, 0.9375, 0.4375, 0.9375, 0.4375, 0.9375, 0.4062, 0.9375, 0.4375, 0.875, 0.4375, 0.9375, 0.4062, 0.9375, 0.4062, 0.875, 0.4375, 0.8125, 0.4375, 0.875, 0.4062, 0.875, 0.4062, 0.8125, 0.4375, 0.75, 0.4375, 0.8125, 0.4062, 0.8125, 0.4062, 0.75, 0.4375, 0.6875, 0.4375, 0.75, 0.4062, 0.75, 0.4062, 0.6875, 0.4375, 0.625, 0.4375, 0.6875, 0.4062, 0.6875, 0.4062, 0.625, 0.4375, 0.5625, 0.4375, 0.625, 0.4062, 0.625, 0.4062, 0.5625, 0.4062, 0.75, 0.4062, 0.8125, 0.375, 0.8125, 0.375, 0.75, 0.4062, 0.6875, 0.4062, 0.75, 0.375, 0.75, 0.375, 0.6875, 0.4062, 0.625, 0.4062, 0.6875, 0.375, 0.6875, 0.375, 0.625, 0.4062, 0.5625, 0.4062, 0.625, 0.375, 0.625, 0.375, 0.5625, 0.4062, 0.5, 0.4062, 0.5625, 0.375, 0.5625, 0.375, 0.5, 0.1875, 0.9375, 0.2188, 0.9375, 0.2188, 0.9375, 0.1875, 0.9375, 0.4062, 0.875, 0.4062, 0.9375, 0.375, 0.9375, 0.375, 0.875, 0.4062, 0.8125, 0.4062, 0.875, 0.375, 0.875, 0.375, 0.8125, 0.375, 0.5, 0.375, 0.5625, 0.3438, 0.5625, 0.3437, 0.5, 0.75, 0.9375, 0.7812, 0.9375, 0.7812, 0.9375, 0.75, 0.9375, 0.375, 0.875, 0.375, 0.9375, 0.3437, 0.9375, 0.3438, 0.875, 0.375, 0.8125, 0.375, 0.875, 0.3438, 0.875, 0.3438, 0.8125, 0.375, 0.75, 0.375, 0.8125, 0.3438, 0.8125, 0.3438, 0.75, 0.375, 0.6875, 0.375, 0.75, 0.3438, 0.75, 0.3438, 0.6875, 0.375, 0.625, 0.375, 0.6875, 0.3438, 0.6875, 0.3438, 0.625, 0.375, 0.5625, 0.375, 0.625, 0.3438, 0.625, 0.3438, 0.5625, 0.3438, 0.6875, 0.3438, 0.75, 0.3125, 0.75, 0.3125, 0.6875, 0.3438, 0.625, 0.3438, 0.6875, 0.3125, 0.6875, 0.3125, 0.625, 0.3438, 0.5625, 0.3438, 0.625, 0.3125, 0.625, 0.3125, 0.5625, 0.3437, 0.5, 0.3438, 0.5625, 0.3125, 0.5625, 0.3125, 0.5, 0.9375, 0.9375, 0.9688, 0.9375, 0.9688, 0.9375, 0.9375, 0.9375, 0.3438, 0.875, 0.3437, 0.9375, 0.3125, 0.9375, 0.3125, 0.875, 0.3438, 0.8125, 0.3438, 0.875, 0.3125, 0.875, 0.3125, 0.8125, 0.3438, 0.75, 0.3438, 0.8125, 0.3125, 0.8125, 0.3125, 0.75, 0.4687, 0.9375, 0.5, 0.9375, 0.5, 0.9375, 0.4687, 0.9375, 0.3125, 0.875, 0.3125, 0.9375, 0.2812, 0.9375, 0.2812, 0.875, 0.3125, 0.8125, 0.3125, 0.875, 0.2812, 0.875, 0.2812, 0.8125, 0.3125, 0.75, 0.3125, 0.8125, 0.2812, 0.8125, 0.2812, 0.75, 0.3125, 0.6875, 0.3125, 0.75, 0.2812, 0.75, 0.2812, 0.6875, 0.3125, 0.625, 0.3125, 0.6875, 0.2812, 0.6875, 0.2812, 0.625, 0.3125, 0.5625, 0.3125, 0.625, 0.2812, 0.625, 0.2812, 0.5625, 0.3125, 0.5, 0.3125, 0.5625, 0.2812, 0.5625, 0.2812, 0.5, 0.2812, 0.6875, 0.2812, 0.75, 0.25, 0.75, 0.25, 0.6875, 0.2812, 0.625, 0.2812, 0.6875, 0.25, 0.6875, 0.25, 0.625, 0.2812, 0.5625, 0.2812, 0.625, 0.25, 0.625, 0.25, 0.5625, 0.2812, 0.5, 0.2812, 0.5625, 0.25, 0.5625, 0.25, 0.5, 0.25, 0.9375, 0.2812, 0.9375, 0.2812, 0.9375, 0.25, 0.9375, 0.2812, 0.875, 0.2812, 0.9375, 0.25, 0.9375, 0.25, 0.875, 0.2812, 0.8125, 0.2812, 0.875, 0.25, 0.875, 0.25, 0.8125, 0.2812, 0.75, 0.2812, 0.8125, 0.25, 0.8125, 0.25, 0.75, 0.25, 0.875, 0.25, 0.9375, 0.2188, 0.9375, 0.2188, 0.875, 0.25, 0.8125, 0.25, 0.875, 0.2188, 0.875, 0.2188, 0.8125, 0.25, 0.75, 0.25, 0.8125, 0.2188, 0.8125, 0.2188, 0.75, 0.25, 0.6875, 0.25, 0.75, 0.2188, 0.75, 0.2188, 0.6875, 0.25, 0.625, 0.25, 0.6875, 0.2188, 0.6875, 0.2188, 0.625, 0.25, 0.5625, 0.25, 0.625, 0.2188, 0.625, 0.2188, 0.5625, 0.25, 0.5, 0.25, 0.5625, 0.2188, 0.5625, 0.2187, 0.5, 0.7188, 0.9375, 0.75, 0.9375, 0.75, 0.9375, 0.7188, 0.9375, 0.2188, 0.625, 0.2188, 0.6875, 0.1875, 0.6875, 0.1875, 0.625, 0.2188, 0.5625, 0.2188, 0.625, 0.1875, 0.625, 0.1875, 0.5625, 0.2187, 0.5, 0.2188, 0.5625, 0.1875, 0.5625, 0.1875, 0.5, 0.03125, 0.9375, 0.0625, 0.9375, 0.0625, 0.9375, 0.03125, 0.9375, 0.2188, 0.875, 0.2188, 0.9375, 0.1875, 0.9375, 0.1875, 0.875, 0.2188, 0.8125, 0.2188, 0.875, 0.1875, 0.875, 0.1875, 0.8125, 0.2188, 0.75, 0.2188, 0.8125, 0.1875, 0.8125, 0.1875, 0.75, 0.2188, 0.6875, 0.2188, 0.75, 0.1875, 0.75, 0.1875, 0.6875, 0.1875, 0.8125, 0.1875, 0.875, 0.1563, 0.875, 0.1562, 0.8125, 0.1875, 0.75, 0.1875, 0.8125, 0.1562, 0.8125, 0.1563, 0.75, 0.1875, 0.6875, 0.1875, 0.75, 0.1563, 0.75, 0.1563, 0.6875, 0.1875, 0.625, 0.1875, 0.6875, 0.1563, 0.6875, 0.1563, 0.625, 0.1875, 0.5625, 0.1875, 0.625, 0.1563, 0.625, 0.1562, 0.5625, 0.1875, 0.5, 0.1875, 0.5625, 0.1562, 0.5625, 0.1562, 0.5, 0.6875, 0.9375, 0.7188, 0.9375, 0.7188, 0.9375, 0.6875, 0.9375, 0.1875, 0.875, 0.1875, 0.9375, 0.1563, 0.9375, 0.1563, 0.875, 0.1562, 0.5625, 0.1563, 0.625, 0.125, 0.625, 0.125, 0.5625, 0.1562, 0.5, 0.1562, 0.5625, 0.125, 0.5625, 0.125, 0.5, 0.2188, 0.9375, 0.25, 0.9375, 0.25, 0.9375, 0.2188, 0.9375, 0.1563, 0.875, 0.1563, 0.9375, 0.125, 0.9375, 0.125, 0.875, 0.1562, 0.8125, 0.1563, 0.875, 0.125, 0.875, 0.125, 0.8125, 0.1563, 0.75, 0.1562, 0.8125, 0.125, 0.8125, 0.125, 0.75, 0.1563, 0.6875, 0.1563, 0.75, 0.125, 0.75, 0.125, 0.6875, 0.1563, 0.625, 0.1563, 0.6875, 0.125, 0.6875, 0.125, 0.625, 0.125, 0.8125, 0.125, 0.875, 0.09375, 0.875, 0.09375, 0.8125, 0.125, 0.75, 0.125, 0.8125, 0.09375, 0.8125, 0.09375, 0.75, 0.125, 0.6875, 0.125, 0.75, 0.09375, 0.75, 0.09375, 0.6875, 0.125, 0.625, 0.125, 0.6875, 0.09375, 0.6875, 0.09375, 0.625, 0.125, 0.5625, 0.125, 0.625, 0.09375, 0.625, 0.09375, 0.5625, 0.125, 0.5, 0.125, 0.5625, 0.09375, 0.5625, 0.09375, 0.5, 0.5312, 0.9375, 0.5625, 0.9375, 0.5625, 0.9375, 0.5312, 0.9375, 0.125, 0.875, 0.125, 0.9375, 0.09375, 0.9375, 0.09375, 0.875, 0.09375, 0.5625, 0.09375, 0.625, 0.0625, 0.625, 0.0625, 0.5625, 0.09375, 0.5, 0.09375, 0.5625, 0.0625, 0.5625, 0.0625, 0.5, 8.941e-08, 0.9375, 0.03125, 0.9375, 0.03125, 0.9375, 8.941e-08, 0.9375, 0.09375, 0.875, 0.09375, 0.9375, 0.0625, 0.9375, 0.0625, 0.875, 0.09375, 0.8125, 0.09375, 0.875, 0.0625, 0.875, 0.0625, 0.8125, 0.09375, 0.75, 0.09375, 0.8125, 0.0625, 0.8125, 0.0625, 0.75, 0.09375, 0.6875, 0.09375, 0.75, 0.0625, 0.75, 0.0625, 0.6875, 0.09375, 0.625, 0.09375, 0.6875, 0.0625, 0.6875, 0.0625, 0.625, 0.0625, 0.75, 0.0625, 0.8125, 0.03125, 0.8125, 0.03125, 0.75, 0.0625, 0.6875, 0.0625, 0.75, 0.03125, 0.75, 0.03125, 0.6875, 0.0625, 0.625, 0.0625, 0.6875, 0.03125, 0.6875, 0.03125, 0.625, 0.0625, 0.5625, 0.0625, 0.625, 0.03125, 0.625, 0.03125, 0.5625, 0.0625, 0.5, 0.0625, 0.5625, 0.03125, 0.5625, 0.03125, 0.5, 0.7812, 0.9375, 0.8125, 0.9375, 0.8125, 0.9375, 0.7812, 0.9375, 0.0625, 0.875, 0.0625, 0.9375, 0.03125, 0.9375, 0.03125, 0.875, 0.0625, 0.8125, 0.0625, 0.875, 0.03125, 0.875, 0.03125, 0.8125, 0.03125, 0.5, 0.03125, 0.5625, 0.0, 0.5625, 0.0, 0.5, 0.3125, 0.9375, 0.3437, 0.9375, 0.3437, 0.9375, 0.3125, 0.9375, 0.03125, 0.875, 0.03125, 0.9375, 8.941e-08, 0.9375, 2.98e-08, 0.875, 0.03125, 0.8125, 0.03125, 0.875, 2.98e-08, 0.875, 0.0, 0.8125, 0.03125, 0.75, 0.03125, 0.8125, 0.0, 0.8125, 2.98e-08, 0.75, 0.03125, 0.6875, 0.03125, 0.75, 2.98e-08, 0.75, 2.98e-08, 0.6875, 0.03125, 0.625, 0.03125, 0.6875, 2.98e-08, 0.6875, 0.0, 0.625, 0.03125, 0.5625, 0.03125, 0.625, 0.0, 0.625, 0.0, 0.5625, 1.0, 0.75, 1.0, 0.8125, 0.9688, 0.8125, 0.9688, 0.75, 1.0, 0.6875, 1.0, 0.75, 0.9688, 0.75, 0.9688, 0.6875, 1.0, 0.625, 1.0, 0.6875, 0.9688, 0.6875, 0.9688, 0.625, 1.0, 0.5625, 1.0, 0.625, 0.9688, 0.625, 0.9688, 0.5625, 1.0, 0.5, 1.0, 0.5625, 0.9688, 0.5625, 0.9687, 0.5, 0.09375, 0.9375, 0.125, 0.9375, 0.125, 0.9375, 0.09375, 0.9375, 1.0, 0.875, 1.0, 0.9375, 0.9688, 0.9375, 0.9688, 0.875, 1.0, 0.8125, 1.0, 0.875, 0.9688, 0.875, 0.9688, 0.8125, 0.9687, 0.5, 0.9688, 0.5625, 0.9375, 0.5625, 0.9375, 0.5, 0.0625, 0.9375, 0.09375, 0.9375, 0.09375, 0.9375, 0.0625, 0.9375, 0.9688, 0.875, 0.9688, 0.9375, 0.9375, 0.9375, 0.9375, 0.875, 0.9688, 0.8125, 0.9688, 0.875, 0.9375, 0.875, 0.9375, 0.8125, 0.9688, 0.75, 0.9688, 0.8125, 0.9375, 0.8125, 0.9375, 0.75, 0.9688, 0.6875, 0.9688, 0.75, 0.9375, 0.75, 0.9375, 0.6875, 0.9688, 0.625, 0.9688, 0.6875, 0.9375, 0.6875, 0.9375, 0.625, 0.9688, 0.5625, 0.9688, 0.625, 0.9375, 0.625, 0.9375, 0.5625, 0.9375, 0.6875, 0.9375, 0.75, 0.9062, 0.75, 0.9062, 0.6875, 0.9375, 0.625, 0.9375, 0.6875, 0.9062, 0.6875, 0.9062, 0.625, 0.9375, 0.5625, 0.9375, 0.625, 0.9062, 0.625, 0.9062, 0.5625, 0.9375, 0.5, 0.9375, 0.5625, 0.9062, 0.5625, 0.9062, 0.5, 0.5937, 0.9375, 0.625, 0.9375, 0.625, 0.9375, 0.5937, 0.9375, 0.9375, 0.875, 0.9375, 0.9375, 0.9062, 0.9375, 0.9062, 0.875, 0.9375, 0.8125, 0.9375, 0.875, 0.9062, 0.875, 0.9062, 0.8125, 0.9375, 0.75, 0.9375, 0.8125, 0.9062, 0.8125, 0.9062, 0.75, 0.9062, 0.875, 0.9062, 0.9375, 0.875, 0.9375, 0.875, 0.875, 0.9062, 0.8125, 0.9062, 0.875, 0.875, 0.875, 0.875, 0.8125, 0.9062, 0.75, 0.9062, 0.8125, 0.875, 0.8125, 0.875, 0.75, 0.9062, 0.6875, 0.9062, 0.75, 0.875, 0.75, 0.875, 0.6875, 0.9062, 0.625, 0.9062, 0.6875, 0.875, 0.6875, 0.875, 0.625, 0.9062, 0.5625, 0.9062, 0.625, 0.875, 0.625, 0.875, 0.5625, 0.9062, 0.5, 0.9062, 0.5625, 0.875, 0.5625, 0.875, 0.5, 0.375, 0.9375, 0.4062, 0.9375, 0.4062, 0.9375, 0.375, 0.9375, 0.875, 0.625, 0.875, 0.6875, 0.8438, 0.6875, 0.8438, 0.625, 0.875, 0.5625, 0.875, 0.625, 0.8438, 0.625, 0.8438, 0.5625, 0.875, 0.5, 0.875, 0.5625, 0.8438, 0.5625, 0.8437, 0.5, 0.8438, 0.9375, 0.875, 0.9375, 0.875, 0.9375, 0.8438, 0.9375, 0.875, 0.875, 0.875, 0.9375, 0.8438, 0.9375, 0.8438, 0.875, 0.875, 0.8125, 0.875, 0.875, 0.8438, 0.875, 0.8438, 0.8125, 0.875, 0.75, 0.875, 0.8125, 0.8438, 0.8125, 0.8438, 0.75, 0.875, 0.6875, 0.875, 0.75, 0.8438, 0.75, 0.8438, 0.6875, 0.8438, 0.875, 0.8438, 0.9375, 0.8125, 0.9375, 0.8125, 0.875, 0.8438, 0.8125, 0.8438, 0.875, 0.8125, 0.875, 0.8125, 0.8125, 0.8438, 0.75, 0.8438, 0.8125, 0.8125, 0.8125, 0.8125, 0.75, 0.8438, 0.6875, 0.8438, 0.75, 0.8125, 0.75, 0.8125, 0.6875, 0.8438, 0.625, 0.8438, 0.6875, 0.8125, 0.6875, 0.8125, 0.625, 0.8438, 0.5625, 0.8438, 0.625, 0.8125, 0.625, 0.8125, 0.5625, 0.8437, 0.5, 0.8438, 0.5625, 0.8125, 0.5625, 0.8125, 0.5, 0.5625, 0.9375, 0.5937, 0.9375, 0.5937, 0.9375, 0.5625, 0.9375, 0.8125, 0.625, 0.8125, 0.6875, 0.7812, 0.6875, 0.7812, 0.625, 0.8125, 0.5625, 0.8125, 0.625, 0.7812, 0.625, 0.7812, 0.5625, 0.8125, 0.5, 0.8125, 0.5625, 0.7812, 0.5625, 0.7812, 0.5, 0.2812, 0.9375, 0.3125, 0.9375, 0.3125, 0.9375, 0.2812, 0.9375, 0.8125, 0.875, 0.8125, 0.9375, 0.7812, 0.9375, 0.7812, 0.875, 0.8125, 0.8125, 0.8125, 0.875, 0.7812, 0.875, 0.7812, 0.8125, 0.8125, 0.75, 0.8125, 0.8125, 0.7812, 0.8125, 0.7812, 0.75, 0.8125, 0.6875, 0.8125, 0.75, 0.7812, 0.75, 0.7812, 0.6875, 0.7812, 0.8125, 0.7812, 0.875, 0.75, 0.875, 0.75, 0.8125, 0.7812, 0.75, 0.7812, 0.8125, 0.75, 0.8125, 0.75, 0.75, 0.7812, 0.6875, 0.7812, 0.75, 0.75, 0.75, 0.75, 0.6875, 0.7812, 0.625, 0.7812, 0.6875, 0.75, 0.6875, 0.75, 0.625, 0.7812, 0.5625, 0.7812, 0.625, 0.75, 0.625, 0.75, 0.5625, 0.7812, 0.5, 0.7812, 0.5625, 0.75, 0.5625, 0.75, 0.5, 0.1563, 0.9375, 0.1875, 0.9375, 0.1875, 0.9375, 0.1563, 0.9375, 0.7812, 0.875, 0.7812, 0.9375, 0.75, 0.9375, 0.75, 0.875, 0.75, 0.9375, 0.7344, 1.0, 0.7188, 0.9375, 0.7188, 0.9375, 0.7031, 1.0, 0.6875, 0.9375, 0.6875, 0.9375, 0.6719, 1.0, 0.6562, 0.9375, 0.6562, 0.9375, 0.6406, 1.0, 0.625, 0.9375, 0.625, 0.9375, 0.6094, 1.0, 0.5937, 0.9375, 0.5937, 0.9375, 0.5781, 1.0, 0.5625, 0.9375, 0.5625, 0.9375, 0.5469, 1.0, 0.5312, 0.9375, 0.5312, 0.9375, 0.5156, 1.0, 0.5, 0.9375, 0.5, 0.9375, 0.4844, 1.0, 0.4687, 0.9375, 0.4687, 0.9375, 0.4531, 1.0, 0.4375, 0.9375, 0.4375, 0.9375, 0.4219, 1.0, 0.4062, 0.9375, 0.4062, 0.9375, 0.3906, 1.0, 0.375, 0.9375, 0.375, 0.9375, 0.3594, 1.0, 0.3437, 0.9375, 0.3437, 0.9375, 0.3281, 1.0, 0.3125, 0.9375, 0.3125, 0.9375, 0.2969, 1.0, 0.2812, 0.9375, 0.2812, 0.9375, 0.2656, 1.0, 0.25, 0.9375, 0.25, 0.9375, 0.2344, 1.0, 0.2188, 0.9375, 0.2188, 0.9375, 0.2031, 1.0, 0.1875, 0.9375, 0.1875, 0.9375, 0.1719, 1.0, 0.1563, 0.9375, 0.1563, 0.9375, 0.1406, 1.0, 0.125, 0.9375, 0.125, 0.9375, 0.1094, 1.0, 0.09375, 0.9375, 0.09375, 0.9375, 0.07813, 1.0, 0.0625, 0.9375, 0.0625, 0.9375, 0.04688, 1.0, 0.03125, 0.9375, 0.03125, 0.9375, 0.01563, 1.0, 8.941e-08, 0.9375, 1.0, 0.9375, 0.9844, 1.0, 0.9688, 0.9375, 0.9688, 0.9375, 0.9531, 1.0, 0.9375, 0.9375, 0.9375, 0.9375, 0.9219, 1.0, 0.9062, 0.9375, 0.9062, 0.9375, 0.8906, 1.0, 0.875, 0.9375, 0.875, 0.9375, 0.8594, 1.0, 0.8438, 0.9375, 0.8438, 0.9375, 0.8281, 1.0, 0.8125, 0.9375, 0.8125, 0.9375, 0.7969, 1.0, 0.7812, 0.9375, 0.7812, 0.9375, 0.7656, 1.0, 0.75, 0.9375])
me_cube_002.materials.append(None)
me_cube_002.update()

# ---- objects
ob_cube_001 = bpy.data.objects.new('Cube.001', me_cube_002)

# ---- transforms, parenting, visibility, modifiers, constraints
ob_cube_001.location = (-6.842, -29.98, 0.0)
_m = ob_cube_001.modifiers.new('Triangulate', 'TRIANGULATE')

# ---- collection membership
col_collection.objects.link(ob_cube_001)

# ---- scene / render settings (as saved in the file)
scene.frame_start = 1; scene.frame_end = 250; scene.frame_set(1)
scene.render.engine = 'BLENDER_EEVEE_NEXT'
scene.cycles.sampling_pattern = 'TABULATED_SOBOL'
scene.cycles.use_light_tree = False
scene.view_settings.view_transform = 'Filmic'
bpy.context.view_layer.update()

# ---- added for rendering (the .blend has no active camera and no usable light): camera, sun
cam_auto = bpy.data.cameras.new('AutoCamera')
cam_auto.lens = 50.0
cam_auto.sensor_width = 36.0
cam_auto.clip_end = 1450.57
ob_auto_camera = bpy.data.objects.new('AutoCamera', cam_auto)
scene.collection.objects.link(ob_auto_camera)
ob_auto_camera.location = (81.5461, -98.143, 66.9364)
ob_auto_camera.rotation_euler = (1.09748, -7.21219e-08, 0.694738)
scene.camera = ob_auto_camera
light_auto_sun = bpy.data.lights.new('AutoSun', 'SUN')
light_auto_sun.energy = 3.0
light_auto_sun.angle = 0.0523599
ob_auto_sun = bpy.data.objects.new('AutoSun', light_auto_sun)
scene.collection.objects.link(ob_auto_sun)
ob_auto_sun.rotation_euler = (0.872665, 0.174533, 0.523599)
bpy.context.view_layer.update()
